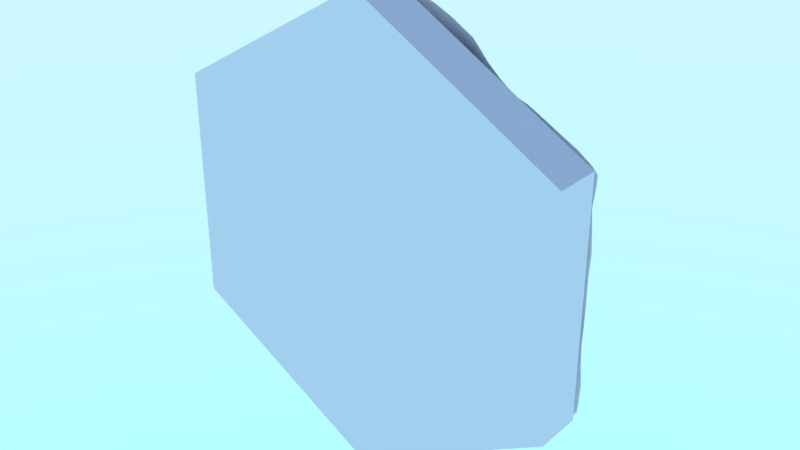 # Source: basic_wool.blend  (saved by Blender 2.78.0; exported with 4.5.12 LTS)
import bpy
from mathutils import Matrix  # noqa: F401  (used for matrix-valued properties, if any)

bpy.ops.wm.read_factory_settings(use_empty=True)
scene = bpy.context.scene
scene.name = 'Scene'

# ---- collections
col_collection_1 = bpy.data.collections.new('Collection 1'); scene.collection.children.link(col_collection_1)

# ---- materials (node trees are filled in below, after node groups)
mat_wool = bpy.data.materials.new('wool')
mat_wool.alpha_threshold = 0.0
mat_wool.roughness = 0.5

# ---- material node trees
mat_wool.use_nodes = True; mat_wool.node_tree.nodes.clear()
_N = mat_wool.node_tree.nodes; _L = mat_wool.node_tree.links
n0 = _N.new('ShaderNodeOutputMaterial'); n0.name = 'Material Output'; n0.location = (300, 300)
n1 = _N.new('ShaderNodeBsdfDiffuse'); n1.name = 'Diffuse BSDF'; n1.location = (10, 300)
_L.new(n1.outputs[0], n0.inputs[0])
n0.is_active_output = True

# ---- world
world_world = bpy.data.worlds.new('World'); scene.world = world_world
world_world.use_nodes = True; world_world.node_tree.nodes.clear()
_N = world_world.node_tree.nodes; _L = world_world.node_tree.links
n0 = _N.new('ShaderNodeOutputWorld'); n0.name = 'World Output'; n0.location = (300, 300)
n1 = _N.new('ShaderNodeTexSky'); n1.name = 'Sky Texture'; n1.location = (-190, 300)
n1.sky_type = 'HOSEK_WILKIE'
n1.sun_elevation = 1.571
n2 = _N.new('ShaderNodeBackground'); n2.name = 'Background'; n2.location = (110, 300)
n2.inputs[1].default_value = 5.0
_L.new(n2.outputs[0], n0.inputs[0])
_L.new(n1.outputs[0], n2.inputs[0])
n0.is_active_output = True
world_world.color = (0.05088, 0.05088, 0.05088)
world_world.use_sun_shadow = False
world_world.sun_shadow_jitter_overblur = 0.0
world_world.cycles.sampling_method = 'NONE'
world_world.cycles.sample_map_resolution = 256

# ---- meshes
me_cylinder = bpy.data.meshes.new('Cylinder')
me_cylinder.from_pydata([(-0.07939, 0.06633, -0.4306), (0.000343, 0.06905, -0.4619), (0.07872, 0.06439, -0.4315), (0.1316, 0.0682, -0.4162), (-0.3936, 0.05828, 0.1807), (-0.3943, 0.06514, 0.08994), (-0.3936, 0.05939, -8.363e-05), (-0.3936, 0.06399, -0.09077), (-0.3936, 0.06373, -0.1815), (-0.3936, 0.0654, -0.2498), (-0.323, 0.0753, 0.1635), (-0.3202, 0.07172, 0.07356), (-0.3202, 0.07087, -0.009491), (-0.315, 0.05783, -0.09182), (-0.3152, 0.06632, -0.1816), (-0.3149, 0.05787, -0.2769), (-0.254, 0.09253, 0.2403), (-0.2649, 0.1107, 0.1236), (-0.2646, 0.1103, 0.03257), (-0.2531, 0.09476, -0.03432), (-0.2378, 0.07446, -0.09795), (-0.2331, 0.0646, -0.1813), (-0.236, 0.07003, -0.2722), (-0.2351, 0.06408, -0.3397), (-0.1873, 0.117, 0.219), (-0.2016, 0.1429, 0.08585), (-0.2043, 0.1513, -0.004552), (-0.1888, 0.1442, -0.0593), (-0.1676, 0.1318, -0.1068), (-0.1506, 0.1125, -0.181), (-0.1631, 0.1225, -0.2733), (-0.1576, 0.09002, -0.3676), (-0.08731, 0.07929, 0.3468), (-0.1074, 0.1172, 0.2155), (-0.1226, 0.1707, 0.0975), (-0.1195, 0.1909, 0.008203), (-0.1015, 0.1802, -0.04787), (-0.08332, 0.1604, -0.09866), (-0.07903, 0.1465, -0.1799), (-0.078, 0.1381, -0.2735), (-0.07926, 0.09315, -0.3621), (-0.00495, 0.077, 0.3564), (-0.01319, 0.1167, 0.2372), (-0.02042, 0.1701, 0.1356), (-0.01586, 0.1906, 0.05358), (-0.00648, 0.177, -0.02218), (-0.002646, 0.1392, -0.09404), (0.00877, 0.1245, -0.1834), (-0.0017, 0.09212, -0.2706), (2.643e-05, 0.06576, -0.363), (0.07701, 0.09692, 0.363), (0.07694, 0.1385, 0.2646), (0.07467, 0.1651, 0.1722), (0.07661, 0.1471, 0.07932), (0.07146, 0.1174, -0.002763), (0.08331, 0.09919, -0.09544), (0.07947, 0.07178, -0.1818), (0.07961, 0.06884, -0.2729), (0.07851, 0.05606, -0.3628), (0.1548, 0.0861, 0.3635), (0.1585, 0.1185, 0.2724), (0.1497, 0.1118, 0.1823), (0.157, 0.09378, 0.09088), (0.1613, 0.07786, -0.001499), (0.1572, 0.06471, -0.09054), (0.1572, 0.05772, -0.1814), (0.1574, 0.0583, -0.2722), (0.1577, 0.06201, -0.3677), (0.2353, 0.06866, 0.2722), (0.2359, 0.06986, 0.1815), (0.2373, 0.06987, 0.08986), (0.2357, 0.05363, 0.000279), (0.2363, 0.06509, -0.0908), (0.2361, 0.05646, -0.1815), (0.2361, 0.06248, -0.2723), (0.2361, 0.06305, -0.3406), (0.3151, 0.0608, 0.2769), (0.315, 0.06387, 0.1815), (0.3149, 0.06247, 0.09073), (0.3149, 0.06281, -3.39e-06), (0.3149, 0.0724, -0.09075), (0.3149, 0.05431, -0.1815), (0.3151, 0.06543, -0.2769), (0.289, 0.06555, -0.3254), (0.3936, 0.05029, 0.1815), (0.3936, 0.06096, 0.09075), (0.3936, 0.06002, -1.378e-08), (0.3936, 0.0623, -0.09075), (0.3936, 0.0586, -0.1815), (0.3936, 0.05624, -0.2498), (-0.000244, 0.0675, 0.462), (0.1333, 0.08103, 0.4207), (-0.3187, 0.0651, 0.2687), (0.2324, 0.05713, 0.3373), (0.2884, 0.05494, 0.325), (-0.07936, 0.05483, 0.4296), (-0.1293, 0.06622, -0.41), (0.3936, 0.05699, 0.2498), (-0.2904, 0.05452, 0.3195), (-0.2889, 0.0604, -0.3254), (-0.3934, 0.05589, 0.2495), (-0.133, 0.05872, 0.4138), (0.07509, 0.08466, 0.4368), (-0.2394, 0.06225, 0.3275), (-0.1652, 0.06954, 0.3503), (-0.4329, 0.05861, -0.1815), (-0.4329, 0.06378, -0.09075), (-0.4329, 0.061, 8.49e-09), (-0.4331, 0.06548, 0.09072), (-0.4329, 0.05903, 0.1815), (-0.433, 0.06384, 0.2385), (0.4329, 0.05298, 0.1815), (0.4329, 0.06456, 0.09075), (0.4329, 0.061, -1.382e-08), (0.4329, 0.058, -0.09075), (0.4329, 0.06849, -0.1815), (0.4329, 0.06279, -0.2385), (-0.357, 0.06602, 0.1761), (-0.3572, 0.06639, 0.08529), (-0.3556, 0.0643, -0.002475), (-0.3544, 0.06223, -0.09117), (-0.3542, 0.06409, -0.1815), (-0.3543, 0.06246, -0.2623), (-0.2853, 0.07784, 0.2547), (-0.2893, 0.08714, 0.1442), (-0.2871, 0.08636, 0.05624), (-0.2829, 0.0762, -0.01798), (-0.2766, 0.0646, -0.09435), (-0.2746, 0.05934, -0.1814), (-0.2741, 0.05629, -0.2732), (-0.2687, 0.06073, -0.3309), (-0.2203, 0.102, 0.2246), (-0.2353, 0.1292, 0.1026), (-0.236, 0.1308, 0.01129), (-0.235, 0.1256, -0.06069), (-0.1996, 0.09492, -0.1014), (-0.196, 0.08611, -0.1816), (-0.2025, 0.09249, -0.2728), (-0.2, 0.07999, -0.3559), (-0.1275, 0.08111, 0.3475), (-0.1496, 0.1239, 0.217), (-0.166, 0.1586, 0.08296), (-0.1686, 0.174, -0.009372), (-0.1499, 0.1705, -0.06029), (-0.1279, 0.1622, -0.1065), (-0.1133, 0.1398, -0.1807), (-0.1198, 0.1459, -0.2743), (-0.118, 0.1024, -0.3612), (-0.04613, 0.07356, 0.3488), (-0.05993, 0.1072, 0.2155), (-0.06945, 0.1675, 0.1096), (-0.0665, 0.1995, 0.03327), (-0.05336, 0.1835, -0.03501), (-0.04308, 0.1563, -0.09751), (-0.04056, 0.1446, -0.1811), (-0.0352, 0.1208, -0.2769), (-0.03878, 0.07607, -0.3636), (0.03331, 0.08713, 0.3654), (0.0323, 0.1287, 0.2579), (0.02854, 0.1734, 0.1602), (0.03463, 0.1753, 0.06738), (0.04002, 0.1596, -0.01225), (0.04115, 0.1199, -0.09464), (0.04361, 0.09112, -0.1826), (0.03605, 0.06955, -0.2695), (0.03871, 0.05722, -0.3623), (0.1176, 0.1007, 0.3583), (0.1148, 0.1366, 0.268), (0.1179, 0.1492, 0.179), (0.1099, 0.1128, 0.0941), (0.1166, 0.08704, -0.0009946), (0.1177, 0.07467, -0.09059), (0.1187, 0.06597, -0.1817), (0.1179, 0.06029, -0.2721), (0.1181, 0.06165, -0.3642), (0.1974, 0.08741, 0.2723), (0.1935, 0.08353, 0.1818), (0.1981, 0.07737, 0.08962), (0.1984, 0.07053, -0.0007155), (0.1968, 0.06232, -0.09076), (0.1968, 0.0561, -0.1814), (0.1968, 0.06219, -0.2723), (0.1969, 0.06423, -0.3531), (0.2753, 0.06229, 0.2734), (0.2768, 0.0698, 0.1814), (0.2763, 0.06934, 0.09027), (0.2754, 0.05167, 0.000105), (0.2755, 0.06423, -0.09075), (0.2755, 0.05376, -0.1815), (0.2756, 0.05717, -0.2734), (0.269, 0.06435, -0.3311), (0.3542, 0.06211, 0.1815), (0.3542, 0.05823, 0.09075), (0.3542, 0.06406, -1.396e-08), (0.3542, 0.06681, -0.09075), (0.3542, 0.05362, -0.1815), (0.3543, 0.05799, -0.2623), (-0.3939, 0.06315, 0.221), (-0.3937, 0.05853, 0.1351), (-0.3938, 0.06234, 0.04502), (-0.3935, 0.0574, -0.04536), (-0.3936, 0.0617, -0.1361), (-0.3936, 0.06763, -0.2213), (-0.3233, 0.07593, 0.2152), (-0.3201, 0.07186, 0.1165), (-0.3183, 0.06757, 0.03287), (-0.3167, 0.0639, -0.04939), (-0.3151, 0.06142, -0.1365), (-0.3151, 0.06391, -0.228), (-0.243, 0.06997, 0.2884), (-0.2591, 0.101, 0.1787), (-0.2644, 0.1119, 0.07399), (-0.2591, 0.1025, -0.002445), (-0.2481, 0.08816, -0.06695), (-0.2337, 0.06629, -0.137), (-0.2356, 0.06933, -0.2269), (-0.2361, 0.06944, -0.312), (-0.1755, 0.09503, 0.2859), (-0.1966, 0.131, 0.1494), (-0.2023, 0.1499, 0.03523), (-0.2019, 0.1481, -0.03898), (-0.1777, 0.142, -0.08085), (-0.1532, 0.116, -0.1375), (-0.157, 0.1173, -0.2269), (-0.1632, 0.1166, -0.3227), (-0.08148, 0.05886, 0.3949), (-0.09633, 0.09217, 0.2808), (-0.1157, 0.1386, 0.1466), (-0.1265, 0.1971, 0.05243), (-0.1119, 0.1821, -0.02334), (-0.09013, 0.1741, -0.07047), (-0.07995, 0.1456, -0.1352), (-0.07922, 0.1479, -0.2256), (-0.08065, 0.1138, -0.3148), (-0.07897, 0.07529, -0.4023), (-0.00148, 0.06868, 0.4093), (-0.0107, 0.09577, 0.3036), (-0.019, 0.1494, 0.1847), (-0.01995, 0.186, 0.09502), (-0.01156, 0.1852, 0.01416), (-0.005949, 0.1574, -0.05376), (0.006947, 0.1296, -0.1407), (0.004376, 0.1154, -0.229), (-0.005076, 0.06604, -0.3115), (0.0004024, 0.06533, -0.4108), (0.07531, 0.08507, 0.4091), (0.07708, 0.1193, 0.3142), (0.07511, 0.1571, 0.2194), (0.07776, 0.1657, 0.1232), (0.07615, 0.1293, 0.03764), (0.07783, 0.1128, -0.04668), (0.08336, 0.08338, -0.14), (0.07939, 0.07074, -0.2271), (0.07832, 0.05912, -0.3172), (0.07868, 0.05779, -0.4028), (0.1431, 0.08215, 0.4038), (0.1537, 0.1069, 0.3162), (0.1532, 0.1144, 0.2268), (0.1435, 0.1005, 0.1426), (0.1631, 0.08484, 0.04064), (0.1598, 0.0746, -0.04622), (0.1575, 0.06277, -0.1362), (0.1576, 0.06538, -0.2269), (0.1575, 0.06352, -0.3188), (0.1415, 0.06417, -0.4002), (0.2328, 0.06219, 0.3107), (0.2369, 0.07178, 0.2269), (0.2372, 0.0717, 0.1358), (0.236, 0.06103, 0.04554), (0.236, 0.05743, -0.04535), (0.2362, 0.06307, -0.1361), (0.2361, 0.06042, -0.2269), (0.2361, 0.06499, -0.312), (0.2986, 0.05725, 0.3093), (0.3149, 0.0616, 0.228), (0.3149, 0.0621, 0.1361), (0.3149, 0.05984, 0.04538), (0.3149, 0.06283, -0.04538), (0.3149, 0.05769, -0.1361), (0.3149, 0.05636, -0.228), (0.2989, 0.06357, -0.3094), (0.3936, 0.05263, 0.2213), (0.3936, 0.05684, 0.1361), (0.3936, 0.05332, 0.04538), (0.3936, 0.06078, -0.04538), (0.3936, 0.06053, -0.1361), (0.3936, 0.05552, -0.2213), (-0.1357, 0.06557, -0.4151), (-0.02056, 0.05836, -0.4881), (-0.07969, 0.06349, -0.4539), (-0.1795, 0.07031, -0.3998), (-0.2356, 0.06175, -0.363), (-0.2957, 0.06205, -0.3293), (-0.3936, 0.06593, -0.2728), (-0.3351, 0.05632, -0.3066), (0.2957, 0.06565, -0.3293), (0.3351, 0.06886, -0.3066), (0.3936, 0.05831, -0.2728), (0.3936, 0.06023, 0.2728), (0.3351, 0.05753, 0.3066), (0.2955, 0.05549, 0.3292), (0.1384, 0.06989, -0.4201), (0.07872, 0.06666, -0.4546), (0.02044, 0.06794, -0.4882), (0.2361, 0.05876, -0.3637), (0.1777, 0.0632, -0.3974), (0.2342, 0.05792, 0.3613), (0.18, 0.07113, 0.4006), (0.1407, 0.07852, 0.4245), (0.07579, 0.08124, 0.4565), (0.02019, 0.06647, 0.4884), (-0.07936, 0.05268, 0.4541), (-0.02047, 0.06017, 0.4882), (-0.18, 0.06032, 0.394), (-0.1398, 0.05678, 0.4178), (-0.2387, 0.0657, 0.3623), (-0.3362, 0.05549, 0.304), (-0.3934, 0.05554, 0.2725), (-0.298, 0.05607, 0.3258), (0.2671, 0.05302, 0.3297), (-0.3016, 0.06035, 0.303), (-0.355, 0.06004, 0.2599), (-0.1119, 0.06395, -0.4159), (-0.1126, 0.05728, 0.4197), (0.1934, 0.07059, 0.3499), (-4.358e-08, 0.061, 0.4991), (-0.1449, 0.06695, 0.3957), (0.1116, 0.06677, -0.422), (-0.4329, 0.05782, -0.2385), (0.1114, 0.08387, 0.4273), (-0.2988, 0.06048, -0.3094), (-0.2036, 0.06992, 0.3374), (-1.855e-08, 0.061, -0.4991), (0.03948, 0.07272, -0.4448), (0.03784, 0.07246, 0.4463), (0.4329, 0.06233, 0.2385), (0.3543, 0.05486, 0.2623), (-0.2695, 0.05391, 0.3218), (-0.03925, 0.06367, -0.4448), (-0.139, 0.07328, -0.3945), (-0.03958, 0.06317, 0.4445), (-0.4329, 0.05371, -0.2184), (-0.4329, 0.05903, -0.1361), (-0.4329, 0.05553, -0.04537), (-0.433, 0.06773, 0.04533), (-0.433, 0.06337, 0.1361), (-0.433, 0.06386, 0.2185), (0.4329, 0.06098, 0.2184), (0.4329, 0.05944, 0.1361), (0.4329, 0.06055, 0.04538), (0.4329, 0.06046, -0.04538), (0.4329, 0.06114, -0.1361), (0.4329, 0.06576, -0.2184), (-0.3564, 0.06514, 0.2207), (-0.3567, 0.06496, 0.13), (-0.3557, 0.06303, 0.04161), (-0.3549, 0.06396, -0.04659), (-0.3543, 0.0644, -0.1363), (-0.3542, 0.06655, -0.2244), (-0.2753, 0.06459, 0.2974), (-0.29, 0.08614, 0.1984), (-0.2909, 0.0906, 0.09703), (-0.2872, 0.08356, 0.01757), (-0.2773, 0.06643, -0.05314), (-0.2748, 0.05958, -0.1366), (-0.2748, 0.05992, -0.2272), (-0.2707, 0.05945, -0.3096), (-0.2103, 0.08292, 0.2844), (-0.2311, 0.1212, 0.1632), (-0.2299, 0.1274, 0.05179), (-0.2366, 0.1272, -0.02635), (-0.2173, 0.1128, -0.07943), (-0.1866, 0.07874, -0.1351), (-0.2063, 0.09613, -0.227), (-0.2014, 0.08918, -0.3171), (-0.1173, 0.06623, 0.3946), (-0.1374, 0.1022, 0.2843), (-0.1587, 0.1368, 0.143), (-0.1688, 0.1722, 0.03203), (-0.1609, 0.1676, -0.03952), (-0.1346, 0.1672, -0.07673), (-0.1203, 0.1497, -0.1395), (-0.1145, 0.1391, -0.2257), (-0.1183, 0.1309, -0.3188), (-0.1141, 0.07516, -0.3928), (-0.04127, 0.0625, 0.4016), (-0.0538, 0.09329, 0.2908), (-0.06793, 0.1404, 0.1592), (-0.06958, 0.1898, 0.07224), (-0.06096, 0.1924, -0.003898), (-0.04712, 0.1684, -0.06274), (-0.04237, 0.1457, -0.1369), (-0.03717, 0.1413, -0.2285), (-0.04517, 0.0845, -0.3109), (-0.03737, 0.07254, -0.4084), (0.03642, 0.07628, 0.4092), (0.03245, 0.1028, 0.313), (0.02695, 0.1656, 0.2159), (0.03026, 0.178, 0.1126), (0.03818, 0.1676, 0.02653), (0.03812, 0.143, -0.05019), (0.04583, 0.1009, -0.1408), (0.04103, 0.0858, -0.2275), (0.03512, 0.05246, -0.3127), (0.03946, 0.06369, -0.4062), (0.1141, 0.08411, 0.4017), (0.1168, 0.1264, 0.3134), (0.1176, 0.1471, 0.2252), (0.1173, 0.1415, 0.1331), (0.1178, 0.09673, 0.04279), (0.1176, 0.08397, -0.04568), (0.1191, 0.0693, -0.1371), (0.1185, 0.06532, -0.227), (0.1178, 0.05368, -0.3176), (0.1141, 0.06289, -0.4007), (0.1924, 0.07902, 0.3133), (0.1995, 0.08947, 0.2269), (0.1947, 0.08147, 0.1369), (0.1998, 0.07472, 0.04266), (0.1967, 0.06242, -0.04536), (0.1967, 0.05777, -0.136), (0.1968, 0.05912, -0.2269), (0.1968, 0.06724, -0.3151), (0.2707, 0.05938, 0.3096), (0.2762, 0.06655, 0.2272), (0.2774, 0.0743, 0.1356), (0.2753, 0.05666, 0.04558), (0.2755, 0.05466, -0.04538), (0.2755, 0.05537, -0.1361), (0.2755, 0.05693, -0.2272), (0.2715, 0.06501, -0.31), (0.3542, 0.0524, 0.2244), (0.3542, 0.0553, 0.1361), (0.3542, 0.05865, 0.04538), (0.3542, 0.05984, -0.04538), (0.3542, 0.05805, -0.1361), (0.3542, 0.05183, -0.2244), (-0.1569, 0.0675, -0.4059), (-0.1137, 0.0638, -0.4316), (-0.005867, 0.06019, -0.4964), (-0.04585, 0.05325, -0.4736), (-0.2043, 0.06954, -0.3863), (-0.2707, 0.06141, -0.3437), (-0.3156, 0.06299, -0.3178), (-0.3593, 0.05819, -0.2926), (-0.4231, 0.06228, -0.2528), (0.3593, 0.06273, -0.2926), (0.3156, 0.06591, -0.3178), (0.2707, 0.06691, -0.3437), (0.4231, 0.05869, -0.2528), (0.3593, 0.05834, 0.2926), (0.4231, 0.05918, 0.2528), (0.3156, 0.05682, 0.3178), (0.2688, 0.05149, 0.3418), (0.1584, 0.06649, -0.4086), (0.1133, 0.06833, -0.4346), (0.04447, 0.07104, -0.4743), (0.005866, 0.06343, -0.4964), (0.2019, 0.0626, -0.3835), (0.2016, 0.0651, 0.3832), (0.1616, 0.07586, 0.4146), (0.1128, 0.08242, 0.438), (0.04356, 0.06903, 0.4748), (0.005872, 0.06357, 0.4964), (-0.005876, 0.05975, 0.4964), (-0.1143, 0.05788, 0.4338), (-0.04458, 0.06389, 0.4743), (-0.2042, 0.06267, 0.3806), (-0.1607, 0.06379, 0.4077), (-0.3186, 0.0572, 0.3143), (-0.2708, 0.05254, 0.3385), (-0.3595, 0.05832, 0.2919), (-0.4231, 0.0603, 0.2528), (0.0, -0.05, -0.5), (0.0, 0.05, -0.5), (0.433, -0.05, -0.25), (0.433, 0.05, -0.25), (0.433, -0.05, 0.25), (0.433, 0.05, 0.25), (-4.371e-08, -0.05, 0.5), (-4.371e-08, 0.05, 0.5), (-0.433, -0.05, 0.25), (-0.433, 0.05, 0.25), (-0.433, -0.05, -0.25), (-0.433, 0.05, -0.25)], [], [(0, 322, 384, 234), (0, 234, 394, 338), (0, 338, 440, 289), (0, 289, 438, 322), (1, 338, 394, 244), (1, 244, 404, 333), (1, 333, 456, 303), (1, 303, 457, 332), (1, 332, 439, 288), (1, 288, 440, 338), (2, 333, 404, 254), (2, 254, 414, 327), (2, 327, 455, 302), (2, 302, 456, 333), (3, 327, 414, 264), (3, 264, 454, 301), (3, 301, 455, 327), (4, 109, 346, 197), (4, 197, 353, 117), (4, 117, 354, 198), (4, 198, 345, 109), (5, 108, 345, 198), (5, 198, 354, 118), (5, 118, 355, 199), (5, 199, 344, 108), (6, 107, 344, 199), (6, 199, 355, 119), (6, 119, 356, 200), (6, 200, 343, 107), (7, 106, 343, 200), (7, 200, 356, 120), (7, 120, 357, 201), (7, 201, 342, 106), (8, 105, 342, 201), (8, 201, 357, 121), (8, 121, 358, 202), (8, 202, 341, 105), (9, 328, 341, 202), (9, 202, 358, 122), (9, 122, 444, 293), (9, 293, 445, 328), (10, 117, 353, 203), (10, 203, 360, 124), (10, 124, 361, 204), (10, 204, 354, 117), (11, 118, 354, 204), (11, 204, 361, 125), (11, 125, 362, 205), (11, 205, 355, 118), (12, 119, 355, 205), (12, 205, 362, 126), (12, 126, 363, 206), (12, 206, 356, 119), (13, 120, 356, 206), (13, 206, 363, 127), (13, 127, 364, 207), (13, 207, 357, 120), (14, 121, 357, 207), (14, 207, 364, 128), (14, 128, 365, 208), (14, 208, 358, 121), (15, 122, 358, 208), (15, 208, 365, 129), (15, 129, 366, 330), (15, 330, 443, 294), (15, 294, 444, 122), (16, 123, 359, 209), (16, 209, 367, 131), (16, 131, 368, 210), (16, 210, 360, 123), (17, 124, 360, 210), (17, 210, 368, 132), (17, 132, 369, 211), (17, 211, 361, 124), (18, 125, 361, 211), (18, 211, 369, 133), (18, 133, 370, 212), (18, 212, 362, 125), (19, 126, 362, 212), (19, 212, 370, 134), (19, 134, 371, 213), (19, 213, 363, 126), (20, 127, 363, 213), (20, 213, 371, 135), (20, 135, 372, 214), (20, 214, 364, 127), (21, 128, 364, 214), (21, 214, 372, 136), (21, 136, 373, 215), (21, 215, 365, 128), (22, 129, 365, 215), (22, 215, 373, 137), (22, 137, 374, 216), (22, 216, 366, 129), (23, 130, 366, 216), (23, 216, 374, 138), (23, 138, 441, 291), (23, 291, 442, 130), (24, 131, 367, 217), (24, 217, 376, 140), (24, 140, 377, 218), (24, 218, 368, 131), (25, 132, 368, 218), (25, 218, 377, 141), (25, 141, 378, 219), (25, 219, 369, 132), (26, 133, 369, 219), (26, 219, 378, 142), (26, 142, 379, 220), (26, 220, 370, 133), (27, 134, 370, 220), (27, 220, 379, 143), (27, 143, 380, 221), (27, 221, 371, 134), (28, 135, 371, 221), (28, 221, 380, 144), (28, 144, 381, 222), (28, 222, 372, 135), (29, 136, 372, 222), (29, 222, 381, 145), (29, 145, 382, 223), (29, 223, 373, 136), (30, 137, 373, 223), (30, 223, 382, 146), (30, 146, 383, 224), (30, 224, 374, 137), (31, 138, 374, 224), (31, 224, 383, 147), (31, 147, 384, 339), (31, 339, 437, 290), (31, 290, 441, 138), (32, 139, 375, 225), (32, 225, 385, 148), (32, 148, 386, 226), (32, 226, 376, 139), (33, 140, 376, 226), (33, 226, 386, 149), (33, 149, 387, 227), (33, 227, 377, 140), (34, 141, 377, 227), (34, 227, 387, 150), (34, 150, 388, 228), (34, 228, 378, 141), (35, 142, 378, 228), (35, 228, 388, 151), (35, 151, 389, 229), (35, 229, 379, 142), (36, 143, 379, 229), (36, 229, 389, 152), (36, 152, 390, 230), (36, 230, 380, 143), (37, 144, 380, 230), (37, 230, 390, 153), (37, 153, 391, 231), (37, 231, 381, 144), (38, 145, 381, 231), (38, 231, 391, 154), (38, 154, 392, 232), (38, 232, 382, 145), (39, 146, 382, 232), (39, 232, 392, 155), (39, 155, 393, 233), (39, 233, 383, 146), (40, 147, 383, 233), (40, 233, 393, 156), (40, 156, 394, 234), (40, 234, 384, 147), (41, 148, 385, 235), (41, 235, 395, 157), (41, 157, 396, 236), (41, 236, 386, 148), (42, 149, 386, 236), (42, 236, 396, 158), (42, 158, 397, 237), (42, 237, 387, 149), (43, 150, 387, 237), (43, 237, 397, 159), (43, 159, 398, 238), (43, 238, 388, 150), (44, 151, 388, 238), (44, 238, 398, 160), (44, 160, 399, 239), (44, 239, 389, 151), (45, 152, 389, 239), (45, 239, 399, 161), (45, 161, 400, 240), (45, 240, 390, 152), (46, 153, 390, 240), (46, 240, 400, 162), (46, 162, 401, 241), (46, 241, 391, 153), (47, 154, 391, 241), (47, 241, 401, 163), (47, 163, 402, 242), (47, 242, 392, 154), (48, 155, 392, 242), (48, 242, 402, 164), (48, 164, 403, 243), (48, 243, 393, 155), (49, 156, 393, 243), (49, 243, 403, 165), (49, 165, 404, 244), (49, 244, 394, 156), (50, 157, 395, 245), (50, 245, 405, 166), (50, 166, 406, 246), (50, 246, 396, 157), (51, 158, 396, 246), (51, 246, 406, 167), (51, 167, 407, 247), (51, 247, 397, 158), (52, 159, 397, 247), (52, 247, 407, 168), (52, 168, 408, 248), (52, 248, 398, 159), (53, 160, 398, 248), (53, 248, 408, 169), (53, 169, 409, 249), (53, 249, 399, 160), (54, 161, 399, 249), (54, 249, 409, 170), (54, 170, 410, 250), (54, 250, 400, 161), (55, 162, 400, 250), (55, 250, 410, 171), (55, 171, 411, 251), (55, 251, 401, 162), (56, 163, 401, 251), (56, 251, 411, 172), (56, 172, 412, 252), (56, 252, 402, 163), (57, 164, 402, 252), (57, 252, 412, 173), (57, 173, 413, 253), (57, 253, 403, 164), (58, 165, 403, 253), (58, 253, 413, 174), (58, 174, 414, 254), (58, 254, 404, 165), (59, 166, 405, 255), (59, 255, 460, 307), (59, 307, 459, 324), (59, 324, 415, 256), (59, 256, 406, 166), (60, 167, 406, 256), (60, 256, 415, 175), (60, 175, 416, 257), (60, 257, 407, 167), (61, 168, 407, 257), (61, 257, 416, 176), (61, 176, 417, 258), (61, 258, 408, 168), (62, 169, 408, 258), (62, 258, 417, 177), (62, 177, 418, 259), (62, 259, 409, 169), (63, 170, 409, 259), (63, 259, 418, 178), (63, 178, 419, 260), (63, 260, 410, 170), (64, 171, 410, 260), (64, 260, 419, 179), (64, 179, 420, 261), (64, 261, 411, 171), (65, 172, 411, 261), (65, 261, 420, 180), (65, 180, 421, 262), (65, 262, 412, 172), (66, 173, 412, 262), (66, 262, 421, 181), (66, 181, 422, 263), (66, 263, 413, 173), (67, 174, 413, 263), (67, 263, 422, 182), (67, 182, 458, 305), (67, 305, 454, 264), (67, 264, 414, 174), (68, 175, 415, 265), (68, 265, 423, 183), (68, 183, 424, 266), (68, 266, 416, 175), (69, 176, 416, 266), (69, 266, 424, 184), (69, 184, 425, 267), (69, 267, 417, 176), (70, 177, 417, 267), (70, 267, 425, 185), (70, 185, 426, 268), (70, 268, 418, 177), (71, 178, 418, 268), (71, 268, 426, 186), (71, 186, 427, 269), (71, 269, 419, 178), (72, 179, 419, 269), (72, 269, 427, 187), (72, 187, 428, 270), (72, 270, 420, 179), (73, 180, 420, 270), (73, 270, 428, 188), (73, 188, 429, 271), (73, 271, 421, 180), (74, 181, 421, 271), (74, 271, 429, 189), (74, 189, 430, 272), (74, 272, 422, 181), (75, 182, 422, 272), (75, 272, 430, 190), (75, 190, 448, 304), (75, 304, 458, 182), (76, 183, 423, 273), (76, 273, 452, 299), (76, 299, 450, 336), (76, 336, 431, 274), (76, 274, 424, 183), (77, 184, 424, 274), (77, 274, 431, 191), (77, 191, 432, 275), (77, 275, 425, 184), (78, 185, 425, 275), (78, 275, 432, 192), (78, 192, 433, 276), (78, 276, 426, 185), (79, 186, 426, 276), (79, 276, 433, 193), (79, 193, 434, 277), (79, 277, 427, 186), (80, 187, 427, 277), (80, 277, 434, 194), (80, 194, 435, 278), (80, 278, 428, 187), (81, 188, 428, 278), (81, 278, 435, 195), (81, 195, 436, 279), (81, 279, 429, 188), (82, 189, 429, 279), (82, 279, 436, 196), (82, 196, 446, 296), (82, 296, 447, 280), (82, 280, 430, 189), (83, 190, 430, 280), (83, 280, 447, 295), (83, 295, 448, 190), (84, 191, 431, 281), (84, 281, 347, 111), (84, 111, 348, 282), (84, 282, 432, 191), (85, 192, 432, 282), (85, 282, 348, 112), (85, 112, 349, 283), (85, 283, 433, 192), (86, 193, 433, 283), (86, 283, 349, 113), (86, 113, 350, 284), (86, 284, 434, 193), (87, 194, 434, 284), (87, 284, 350, 114), (87, 114, 351, 285), (87, 285, 435, 194), (88, 195, 435, 285), (88, 285, 351, 115), (88, 115, 352, 286), (88, 286, 436, 195), (89, 196, 436, 286), (89, 286, 352, 116), (89, 116, 449, 297), (89, 297, 446, 196), (90, 340, 466, 312), (90, 312, 464, 325), (90, 325, 463, 310), (90, 310, 462, 334), (90, 334, 395, 235), (90, 235, 385, 340), (91, 329, 461, 308), (91, 308, 460, 255), (91, 255, 405, 329), (92, 321, 471, 316), (92, 316, 469, 320), (92, 320, 359, 123), (92, 123, 360, 203), (92, 203, 353, 321), (93, 324, 459, 306), (93, 306, 453, 319), (93, 319, 423, 265), (93, 265, 415, 324), (94, 319, 453, 300), (94, 300, 452, 273), (94, 273, 423, 319), (95, 323, 465, 311), (95, 311, 466, 340), (95, 340, 385, 225), (95, 225, 375, 323), (96, 322, 438, 287), (96, 287, 437, 339), (96, 339, 384, 322), (97, 336, 450, 298), (97, 298, 451, 335), (97, 335, 347, 281), (97, 281, 431, 336), (98, 320, 469, 318), (98, 318, 470, 337), (98, 337, 359, 320), (99, 130, 442, 292), (99, 292, 443, 330), (99, 330, 366, 130), (100, 110, 472, 317), (100, 317, 471, 321), (100, 321, 353, 197), (100, 197, 346, 110), (101, 326, 468, 314), (101, 314, 465, 323), (101, 323, 375, 326), (102, 334, 462, 309), (102, 309, 461, 329), (102, 329, 405, 245), (102, 245, 395, 334), (103, 337, 470, 315), (103, 315, 467, 331), (103, 331, 367, 209), (103, 209, 359, 337), (104, 331, 467, 313), (104, 313, 468, 326), (104, 326, 375, 139), (104, 139, 376, 217), (104, 217, 367, 331), (473, 474, 476, 475), (475, 476, 478, 477), (477, 478, 480, 479), (479, 480, 482, 481), (476, 474, 484, 482, 480, 478), (483, 484, 474, 473), (481, 482, 484, 483), (473, 475, 477, 479, 481, 483)])
me_cylinder.polygons.foreach_set('use_smooth', [1, 1, 1, 1, 1, 1, 1, 1, 1, 1, 1, 1, 1, 1, 1, 1, 1, 1, 1, 1, 1, 1, 1, 1, 1, 1, 1, 1, 1, 1, 1, 1, 1, 1, 1, 1, 1, 1, 1, 1, 1, 1, 1, 1, 1, 1, 1, 1, 1, 1, 1, 1, 1, 1, 1, 1, 1, 1, 1, 1, 1, 1, 1, 1, 1, 1, 1, 1, 1, 1, 1, 1, 1, 1, 1, 1, 1, 1, 1, 1, 1, 1, 1, 1, 1, 1, 1, 1, 1, 1, 1, 1, 1, 1, 1, 1, 1, 1, 1, 1, 1, 1, 1, 1, 1, 1, 1, 1, 1, 1, 1, 1, 1, 1, 1, 1, 1, 1, 1, 1, 1, 1, 1, 1, 1, 1, 1, 1, 1, 1, 1, 1, 1, 1, 1, 1, 1, 1, 1, 1, 1, 1, 1, 1, 1, 1, 1, 1, 1, 1, 1, 1, 1, 1, 1, 1, 1, 1, 1, 1, 1, 1, 1, 1, 1, 1, 1, 1, 1, 1, 1, 1, 1, 1, 1, 1, 1, 1, 1, 1, 1, 1, 1, 1, 1, 1, 1, 1, 1, 1, 1, 1, 1, 1, 1, 1, 1, 1, 1, 1, 1, 1, 1, 1, 1, 1, 1, 1, 1, 1, 1, 1, 1, 1, 1, 1, 1, 1, 1, 1, 1, 1, 1, 1, 1, 1, 1, 1, 1, 1, 1, 1, 1, 1, 1, 1, 1, 1, 1, 1, 1, 1, 1, 1, 1, 1, 1, 1, 1, 1, 1, 1, 1, 1, 1, 1, 1, 1, 1, 1, 1, 1, 1, 1, 1, 1, 1, 1, 1, 1, 1, 1, 1, 1, 1, 1, 1, 1, 1, 1, 1, 1, 1, 1, 1, 1, 1, 1, 1, 1, 1, 1, 1, 1, 1, 1, 1, 1, 1, 1, 1, 1, 1, 1, 1, 1, 1, 1, 1, 1, 1, 1, 1, 1, 1, 1, 1, 1, 1, 1, 1, 1, 1, 1, 1, 1, 1, 1, 1, 1, 1, 1, 1, 1, 1, 1, 1, 1, 1, 1, 1, 1, 1, 1, 1, 1, 1, 1, 1, 1, 1, 1, 1, 1, 1, 1, 1, 1, 1, 1, 1, 1, 1, 1, 1, 1, 1, 1, 1, 1, 1, 1, 1, 1, 1, 1, 1, 1, 1, 1, 1, 1, 1, 1, 1, 1, 1, 1, 1, 1, 1, 1, 1, 1, 1, 1, 1, 1, 1, 1, 1, 1, 1, 1, 1, 1, 1, 1, 1, 1, 1, 1, 1, 1, 1, 1, 1, 1, 1, 1, 1, 1, 1, 1, 0, 0, 0, 0, 0, 0, 0, 0])
me_cylinder.polygons.foreach_set('material_index', [0, 0, 0, 0, 0, 0, 0, 0, 0, 0, 0, 0, 0, 0, 0, 0, 0, 0, 0, 0, 0, 0, 0, 0, 0, 0, 0, 0, 0, 0, 0, 0, 0, 0, 0, 0, 0, 0, 0, 0, 0, 0, 0, 0, 0, 0, 0, 0, 0, 0, 0, 0, 0, 0, 0, 0, 0, 0, 0, 0, 0, 0, 0, 0, 0, 0, 0, 0, 0, 0, 0, 0, 0, 0, 0, 0, 0, 0, 0, 0, 0, 0, 0, 0, 0, 0, 0, 0, 0, 0, 0, 0, 0, 0, 0, 0, 0, 0, 0, 0, 0, 0, 0, 0, 0, 0, 0, 0, 0, 0, 0, 0, 0, 0, 0, 0, 0, 0, 0, 0, 0, 0, 0, 0, 0, 0, 0, 0, 0, 0, 0, 0, 0, 0, 0, 0, 0, 0, 0, 0, 0, 0, 0, 0, 0, 0, 0, 0, 0, 0, 0, 0, 0, 0, 0, 0, 0, 0, 0, 0, 0, 0, 0, 0, 0, 0, 0, 0, 0, 0, 0, 0, 0, 0, 0, 0, 0, 0, 0, 0, 0, 0, 0, 0, 0, 0, 0, 0, 0, 0, 0, 0, 0, 0, 0, 0, 0, 0, 0, 0, 0, 0, 0, 0, 0, 0, 0, 0, 0, 0, 0, 0, 0, 0, 0, 0, 0, 0, 0, 0, 0, 0, 0, 0, 0, 0, 0, 0, 0, 0, 0, 0, 0, 0, 0, 0, 0, 0, 0, 0, 0, 0, 0, 0, 0, 0, 0, 0, 0, 0, 0, 0, 0, 0, 0, 0, 0, 0, 0, 0, 0, 0, 0, 0, 0, 0, 0, 0, 0, 0, 0, 0, 0, 0, 0, 0, 0, 0, 0, 0, 0, 0, 0, 0, 0, 0, 0, 0, 0, 0, 0, 0, 0, 0, 0, 0, 0, 0, 0, 0, 0, 0, 0, 0, 0, 0, 0, 0, 0, 0, 0, 0, 0, 0, 0, 0, 0, 0, 0, 0, 0, 0, 0, 0, 0, 0, 0, 0, 0, 0, 0, 0, 0, 0, 0, 0, 0, 0, 0, 0, 0, 0, 0, 0, 0, 0, 0, 0, 0, 0, 0, 0, 0, 0, 0, 0, 0, 0, 0, 0, 0, 0, 0, 0, 0, 0, 0, 0, 0, 0, 0, 0, 0, 0, 0, 0, 0, 0, 0, 0, 0, 0, 0, 0, 0, 0, 0, 0, 0, 0, 0, 0, 0, 0, 0, 0, 0, 0, 0, 0, 0, 0, 0, 0, 0, 0, 0, 0, 0, 0, 0, 0, 0, 0, 0, 0, 0, 0, 0, 0, 0, 0, 0, 0, 0, 0, 0, 0, 0, 0, 0, 1])
_uv = me_cylinder.uv_layers.new(name='UVMap')
_uv.uv.foreach_set('vector', [0.8382, 0.3656, 0.8409, 0.4008, 0.8195, 0.4141, 0.8111, 0.3787, 0.8382, 0.3656, 0.8111, 0.3787, 0.7987, 0.338, 0.8333, 0.3226, 0.8382, 0.3656, 0.8333, 0.3226, 0.864, 0.3155, 0.8592, 0.3553, 0.8382, 0.3656, 0.8592, 0.3553, 0.8553, 0.3953, 0.8409, 0.4008, 0.8302, 0.2792, 0.8333, 0.3226, 0.7987, 0.338, 0.7847, 0.3021, 0.8302, 0.2792, 0.7847, 0.3021, 0.7634, 0.2693, 0.7981, 0.2523, 0.8302, 0.2792, 0.7981, 0.2523, 0.8216, 0.235, 0.8445, 0.25, 0.8302, 0.2792, 0.8445, 0.25, 0.8589, 0.2591, 0.8641, 0.2634, 0.8302, 0.2792, 0.8641, 0.2634, 0.8644, 0.2698, 0.864, 0.2864, 0.8302, 0.2792, 0.864, 0.2864, 0.864, 0.3155, 0.8333, 0.3226, 0.7685, 0.2236, 0.7981, 0.2523, 0.7634, 0.2693, 0.7426, 0.2364, 0.7685, 0.2236, 0.7426, 0.2364, 0.7258, 0.2056, 0.746, 0.1983, 0.7685, 0.2236, 0.746, 0.1983, 0.7565, 0.1913, 0.789, 0.2135, 0.7685, 0.2236, 0.789, 0.2135, 0.8216, 0.235, 0.7981, 0.2523, 0.7323, 0.1829, 0.746, 0.1983, 0.7258, 0.2056, 0.7134, 0.1816, 0.7323, 0.1829, 0.7134, 0.1816, 0.7135, 0.1628, 0.733, 0.175, 0.7323, 0.1829, 0.733, 0.175, 0.7565, 0.1913, 0.746, 0.1983, 0.4695, 0.9381, 0.4871, 0.9729, 0.4544, 0.9905, 0.4337, 0.9573, 0.4695, 0.9381, 0.4337, 0.9573, 0.4161, 0.9236, 0.4559, 0.903, 0.4695, 0.9381, 0.4559, 0.903, 0.4967, 0.8814, 0.5093, 0.9168, 0.4695, 0.9381, 0.5093, 0.9168, 0.5272, 0.9519, 0.4871, 0.9729, 0.5497, 0.8958, 0.5672, 0.9304, 0.5272, 0.9519, 0.5093, 0.9168, 0.5497, 0.8958, 0.5093, 0.9168, 0.4967, 0.8814, 0.5363, 0.8608, 0.5497, 0.8958, 0.5363, 0.8608, 0.5743, 0.8393, 0.5892, 0.8743, 0.5497, 0.8958, 0.5892, 0.8743, 0.6072, 0.9093, 0.5672, 0.9304, 0.6287, 0.8528, 0.6471, 0.8874, 0.6072, 0.9093, 0.5892, 0.8743, 0.6287, 0.8528, 0.5892, 0.8743, 0.5743, 0.8393, 0.6127, 0.8182, 0.6287, 0.8528, 0.6127, 0.8182, 0.651, 0.7967, 0.6683, 0.8315, 0.6287, 0.8528, 0.6683, 0.8315, 0.687, 0.8658, 0.6471, 0.8874, 0.7079, 0.8093, 0.7269, 0.8434, 0.687, 0.8658, 0.6683, 0.8315, 0.7079, 0.8093, 0.6683, 0.8315, 0.651, 0.7967, 0.6895, 0.7752, 0.7079, 0.8093, 0.6895, 0.7752, 0.7283, 0.7534, 0.7472, 0.7873, 0.7079, 0.8093, 0.7472, 0.7873, 0.7665, 0.8214, 0.7269, 0.8434, 0.7864, 0.7649, 0.8057, 0.7993, 0.7665, 0.8214, 0.7472, 0.7873, 0.7864, 0.7649, 0.7472, 0.7873, 0.7283, 0.7534, 0.7668, 0.7312, 0.7864, 0.7649, 0.7668, 0.7312, 0.8032, 0.7097, 0.8202, 0.7446, 0.7864, 0.7649, 0.8202, 0.7446, 0.8382, 0.7818, 0.8057, 0.7993, 0.8448, 0.7303, 0.8552, 0.7705, 0.8382, 0.7818, 0.8202, 0.7446, 0.8448, 0.7303, 0.8202, 0.7446, 0.8032, 0.7097, 0.8354, 0.6902, 0.8448, 0.7303, 0.8354, 0.6902, 0.8639, 0.6785, 0.8644, 0.7186, 0.8448, 0.7303, 0.8644, 0.7186, 0.8625, 0.7542, 0.8552, 0.7705, 0.4507, 0.8659, 0.4559, 0.903, 0.4161, 0.9236, 0.4049, 0.8901, 0.4507, 0.8659, 0.4049, 0.8901, 0.4036, 0.8514, 0.451, 0.8254, 0.4507, 0.8659, 0.451, 0.8254, 0.4921, 0.803, 0.4914, 0.8424, 0.4507, 0.8659, 0.4914, 0.8424, 0.4967, 0.8814, 0.4559, 0.903, 0.5291, 0.8224, 0.5363, 0.8608, 0.4967, 0.8814, 0.4914, 0.8424, 0.5291, 0.8224, 0.4914, 0.8424, 0.4921, 0.803, 0.5271, 0.7828, 0.5291, 0.8224, 0.5271, 0.7828, 0.561, 0.765, 0.5644, 0.8026, 0.5291, 0.8224, 0.5644, 0.8026, 0.5743, 0.8393, 0.5363, 0.8608, 0.6017, 0.7833, 0.6127, 0.8182, 0.5743, 0.8393, 0.5644, 0.8026, 0.6017, 0.7833, 0.5644, 0.8026, 0.561, 0.765, 0.592, 0.7464, 0.6017, 0.7833, 0.592, 0.7464, 0.6216, 0.7271, 0.6358, 0.7622, 0.6017, 0.7833, 0.6358, 0.7622, 0.651, 0.7967, 0.6127, 0.8182, 0.6716, 0.7409, 0.6895, 0.7752, 0.651, 0.7967, 0.6358, 0.7622, 0.6716, 0.7409, 0.6358, 0.7622, 0.6216, 0.7271, 0.6552, 0.7067, 0.6716, 0.7409, 0.6552, 0.7067, 0.6906, 0.6858, 0.7094, 0.7198, 0.6716, 0.7409, 0.7094, 0.7198, 0.7283, 0.7534, 0.6895, 0.7752, 0.7478, 0.6982, 0.7668, 0.7312, 0.7283, 0.7534, 0.7094, 0.7198, 0.7478, 0.6982, 0.7094, 0.7198, 0.6906, 0.6858, 0.7275, 0.6644, 0.7478, 0.6982, 0.7275, 0.6644, 0.7652, 0.6413, 0.7864, 0.6747, 0.7478, 0.6982, 0.7864, 0.6747, 0.8032, 0.7097, 0.7668, 0.7312, 0.8275, 0.649, 0.8354, 0.6902, 0.8032, 0.7097, 0.7864, 0.6747, 0.8275, 0.649, 0.7864, 0.6747, 0.7652, 0.6413, 0.8031, 0.6172, 0.8275, 0.649, 0.8031, 0.6172, 0.8311, 0.5945, 0.8465, 0.618, 0.8275, 0.649, 0.8465, 0.618, 0.8631, 0.6273, 0.8632, 0.6506, 0.8275, 0.649, 0.8632, 0.6506, 0.8639, 0.6785, 0.8354, 0.6902, 0.3501, 0.8385, 0.3519, 0.8756, 0.309, 0.8905, 0.3008, 0.8582, 0.3501, 0.8385, 0.3008, 0.8582, 0.2899, 0.8251, 0.3474, 0.8013, 0.3501, 0.8385, 0.3474, 0.8013, 0.4048, 0.7754, 0.4055, 0.812, 0.3501, 0.8385, 0.4055, 0.812, 0.4036, 0.8514, 0.3519, 0.8756, 0.4542, 0.787, 0.451, 0.8254, 0.4036, 0.8514, 0.4055, 0.812, 0.4542, 0.787, 0.4055, 0.812, 0.4048, 0.7754, 0.4561, 0.7482, 0.4542, 0.787, 0.4561, 0.7482, 0.496, 0.7217, 0.4955, 0.7631, 0.4542, 0.787, 0.4955, 0.7631, 0.4921, 0.803, 0.451, 0.8254, 0.5302, 0.7439, 0.5271, 0.7828, 0.4921, 0.803, 0.4955, 0.7631, 0.5302, 0.7439, 0.4955, 0.7631, 0.496, 0.7217, 0.5304, 0.7052, 0.5302, 0.7439, 0.5304, 0.7052, 0.5603, 0.6886, 0.5602, 0.7265, 0.5302, 0.7439, 0.5602, 0.7265, 0.561, 0.765, 0.5271, 0.7828, 0.5868, 0.7098, 0.592, 0.7464, 0.561, 0.765, 0.5602, 0.7265, 0.5868, 0.7098, 0.5602, 0.7265, 0.5603, 0.6886, 0.5834, 0.6718, 0.5868, 0.7098, 0.5834, 0.6718, 0.6004, 0.6548, 0.6131, 0.691, 0.5868, 0.7098, 0.6131, 0.691, 0.6216, 0.7271, 0.592, 0.7464, 0.6403, 0.6713, 0.6552, 0.7067, 0.6216, 0.7271, 0.6131, 0.691, 0.6403, 0.6713, 0.6131, 0.691, 0.6004, 0.6548, 0.623, 0.636, 0.6403, 0.6713, 0.623, 0.636, 0.6497, 0.6156, 0.6719, 0.6517, 0.6403, 0.6713, 0.6719, 0.6517, 0.6906, 0.6858, 0.6552, 0.7067, 0.7069, 0.6308, 0.7275, 0.6644, 0.6906, 0.6858, 0.6719, 0.6517, 0.7069, 0.6308, 0.6719, 0.6517, 0.6497, 0.6156, 0.6864, 0.5974, 0.7069, 0.6308, 0.6864, 0.5974, 0.7247, 0.5769, 0.744, 0.6085, 0.7069, 0.6308, 0.744, 0.6085, 0.7652, 0.6413, 0.7275, 0.6644, 0.7808, 0.5847, 0.8031, 0.6172, 0.7652, 0.6413, 0.744, 0.6085, 0.7808, 0.5847, 0.744, 0.6085, 0.7247, 0.5769, 0.7597, 0.5523, 0.7808, 0.5847, 0.7597, 0.5523, 0.7946, 0.5286, 0.8135, 0.5632, 0.7808, 0.5847, 0.8135, 0.5632, 0.8311, 0.5945, 0.8031, 0.6172, 0.8369, 0.548, 0.8477, 0.581, 0.8311, 0.5945, 0.8135, 0.5632, 0.8369, 0.548, 0.8135, 0.5632, 0.7946, 0.5286, 0.8276, 0.5076, 0.8369, 0.548, 0.8276, 0.5076, 0.8577, 0.496, 0.8567, 0.5358, 0.8369, 0.548, 0.8567, 0.5358, 0.8595, 0.5756, 0.8477, 0.581, 0.3374, 0.7673, 0.3474, 0.8013, 0.2899, 0.8251, 0.2736, 0.7931, 0.3374, 0.7673, 0.2736, 0.7931, 0.2579, 0.7588, 0.3216, 0.7347, 0.3374, 0.7673, 0.3216, 0.7347, 0.3862, 0.705, 0.3994, 0.7392, 0.3374, 0.7673, 0.3994, 0.7392, 0.4048, 0.7754, 0.3474, 0.8013, 0.4535, 0.7106, 0.4561, 0.7482, 0.4048, 0.7754, 0.3994, 0.7392, 0.4535, 0.7106, 0.3994, 0.7392, 0.3862, 0.705, 0.4392, 0.6776, 0.4535, 0.7106, 0.4392, 0.6776, 0.4792, 0.6529, 0.4936, 0.6857, 0.4535, 0.7106, 0.4936, 0.6857, 0.496, 0.7217, 0.4561, 0.7482, 0.525, 0.6687, 0.5304, 0.7052, 0.496, 0.7217, 0.4936, 0.6857, 0.525, 0.6687, 0.4936, 0.6857, 0.4792, 0.6529, 0.51, 0.6347, 0.525, 0.6687, 0.51, 0.6347, 0.5314, 0.6176, 0.551, 0.6526, 0.525, 0.6687, 0.551, 0.6526, 0.5603, 0.6886, 0.5304, 0.7052, 0.5639, 0.6348, 0.5834, 0.6718, 0.5603, 0.6886, 0.551, 0.6526, 0.5639, 0.6348, 0.551, 0.6526, 0.5314, 0.6176, 0.5419, 0.6001, 0.5639, 0.6348, 0.5419, 0.6001, 0.55, 0.5819, 0.5772, 0.6176, 0.5639, 0.6348, 0.5772, 0.6176, 0.6004, 0.6548, 0.5834, 0.6718, 0.5977, 0.6007, 0.623, 0.636, 0.6004, 0.6548, 0.5772, 0.6176, 0.5977, 0.6007, 0.5772, 0.6176, 0.55, 0.5819, 0.5714, 0.5642, 0.5977, 0.6007, 0.5714, 0.5642, 0.599, 0.5445, 0.6247, 0.5806, 0.5977, 0.6007, 0.6247, 0.5806, 0.6497, 0.6156, 0.623, 0.636, 0.6584, 0.5575, 0.6864, 0.5974, 0.6497, 0.6156, 0.6247, 0.5806, 0.6584, 0.5575, 0.6247, 0.5806, 0.599, 0.5445, 0.6337, 0.5205, 0.6584, 0.5575, 0.6337, 0.5205, 0.6714, 0.4989, 0.6963, 0.5364, 0.6584, 0.5575, 0.6963, 0.5364, 0.7247, 0.5769, 0.6864, 0.5974, 0.7339, 0.5149, 0.7597, 0.5523, 0.7247, 0.5769, 0.6963, 0.5364, 0.7339, 0.5149, 0.6963, 0.5364, 0.6714, 0.4989, 0.7103, 0.4796, 0.7339, 0.5149, 0.7103, 0.4796, 0.7445, 0.4591, 0.7717, 0.4909, 0.7339, 0.5149, 0.7717, 0.4909, 0.7946, 0.5286, 0.7597, 0.5523, 0.8135, 0.4653, 0.8276, 0.5076, 0.7946, 0.5286, 0.7717, 0.4909, 0.8135, 0.4653, 0.7717, 0.4909, 0.7445, 0.4591, 0.7854, 0.4361, 0.8135, 0.4653, 0.7854, 0.4361, 0.8195, 0.4141, 0.8329, 0.4349, 0.8135, 0.4653, 0.8329, 0.4349, 0.8523, 0.4449, 0.8566, 0.4679, 0.8135, 0.4653, 0.8566, 0.4679, 0.8577, 0.496, 0.8276, 0.5076, 0.1776, 0.7473, 0.1963, 0.7822, 0.1483, 0.7963, 0.1295, 0.7655, 0.1776, 0.7473, 0.1295, 0.7655, 0.1064, 0.7328, 0.1554, 0.7133, 0.1776, 0.7473, 0.1554, 0.7133, 0.2109, 0.6921, 0.2384, 0.7235, 0.1776, 0.7473, 0.2384, 0.7235, 0.2579, 0.7588, 0.1963, 0.7822, 0.3008, 0.7007, 0.3216, 0.7347, 0.2579, 0.7588, 0.2384, 0.7235, 0.3008, 0.7007, 0.2384, 0.7235, 0.2109, 0.6921, 0.2758, 0.6645, 0.3008, 0.7007, 0.2758, 0.6645, 0.3301, 0.6404, 0.3619, 0.6728, 0.3008, 0.7007, 0.3619, 0.6728, 0.3862, 0.705, 0.3216, 0.7347, 0.4089, 0.6478, 0.4392, 0.6776, 0.3862, 0.705, 0.3619, 0.6728, 0.4089, 0.6478, 0.3619, 0.6728, 0.3301, 0.6404, 0.3743, 0.6143, 0.4089, 0.6478, 0.3743, 0.6143, 0.4066, 0.5943, 0.4455, 0.6249, 0.4089, 0.6478, 0.4455, 0.6249, 0.4792, 0.6529, 0.4392, 0.6776, 0.4754, 0.604, 0.51, 0.6347, 0.4792, 0.6529, 0.4455, 0.6249, 0.4754, 0.604, 0.4455, 0.6249, 0.4066, 0.5943, 0.4352, 0.5754, 0.4754, 0.604, 0.4352, 0.5754, 0.4606, 0.5557, 0.4975, 0.5858, 0.4754, 0.604, 0.4975, 0.5858, 0.5314, 0.6176, 0.51, 0.6347, 0.5121, 0.5675, 0.5419, 0.6001, 0.5314, 0.6176, 0.4975, 0.5858, 0.5121, 0.5675, 0.4975, 0.5858, 0.4606, 0.5557, 0.4818, 0.5362, 0.5121, 0.5675, 0.4818, 0.5362, 0.5027, 0.5168, 0.5258, 0.5491, 0.5121, 0.5675, 0.5258, 0.5491, 0.55, 0.5819, 0.5419, 0.6001, 0.5481, 0.5302, 0.5714, 0.5642, 0.55, 0.5819, 0.5258, 0.5491, 0.5481, 0.5302, 0.5258, 0.5491, 0.5027, 0.5168, 0.5305, 0.4968, 0.5481, 0.5302, 0.5305, 0.4968, 0.5644, 0.478, 0.5794, 0.5107, 0.5481, 0.5302, 0.5794, 0.5107, 0.599, 0.5445, 0.5714, 0.5642, 0.617, 0.4907, 0.6337, 0.5205, 0.599, 0.5445, 0.5794, 0.5107, 0.617, 0.4907, 0.5794, 0.5107, 0.5644, 0.478, 0.6015, 0.458, 0.617, 0.4907, 0.6015, 0.458, 0.6388, 0.4357, 0.6541, 0.4706, 0.617, 0.4907, 0.6541, 0.4706, 0.6714, 0.4989, 0.6337, 0.5205, 0.6916, 0.4478, 0.7103, 0.4796, 0.6714, 0.4989, 0.6541, 0.4706, 0.6916, 0.4478, 0.6541, 0.4706, 0.6388, 0.4357, 0.6773, 0.4093, 0.6916, 0.4478, 0.6773, 0.4093, 0.7152, 0.3846, 0.7291, 0.4248, 0.6916, 0.4478, 0.7291, 0.4248, 0.7445, 0.4591, 0.7103, 0.4796, 0.7723, 0.3998, 0.7854, 0.4361, 0.7445, 0.4591, 0.7291, 0.4248, 0.7723, 0.3998, 0.7291, 0.4248, 0.7152, 0.3846, 0.7589, 0.3583, 0.7723, 0.3998, 0.7589, 0.3583, 0.7987, 0.338, 0.8111, 0.3787, 0.7723, 0.3998, 0.8111, 0.3787, 0.8195, 0.4141, 0.7854, 0.4361, 0.1316, 0.6803, 0.1554, 0.7133, 0.1064, 0.7328, 0.08289, 0.6999, 0.1316, 0.6803, 0.08289, 0.6999, 0.06754, 0.6648, 0.1089, 0.6478, 0.1316, 0.6803, 0.1089, 0.6478, 0.157, 0.6254, 0.1819, 0.6603, 0.1316, 0.6803, 0.1819, 0.6603, 0.2109, 0.6921, 0.1554, 0.7133, 0.2411, 0.633, 0.2758, 0.6645, 0.2109, 0.6921, 0.1819, 0.6603, 0.2411, 0.633, 0.1819, 0.6603, 0.157, 0.6254, 0.2082, 0.5983, 0.2411, 0.633, 0.2082, 0.5983, 0.2524, 0.5766, 0.2912, 0.6072, 0.2411, 0.633, 0.2912, 0.6072, 0.3301, 0.6404, 0.2758, 0.6645, 0.3339, 0.5849, 0.3743, 0.6143, 0.3301, 0.6404, 0.2912, 0.6072, 0.3339, 0.5849, 0.2912, 0.6072, 0.2524, 0.5766, 0.2948, 0.5551, 0.3339, 0.5849, 0.2948, 0.5551, 0.3322, 0.5339, 0.3681, 0.566, 0.3339, 0.5849, 0.3681, 0.566, 0.4066, 0.5943, 0.3743, 0.6143, 0.3987, 0.5458, 0.4352, 0.5754, 0.4066, 0.5943, 0.3681, 0.566, 0.3987, 0.5458, 0.3681, 0.566, 0.3322, 0.5339, 0.3659, 0.5108, 0.3987, 0.5458, 0.3659, 0.5108, 0.396, 0.489, 0.4267, 0.5253, 0.3987, 0.5458, 0.4267, 0.5253, 0.4606, 0.5557, 0.4352, 0.5754, 0.4524, 0.5053, 0.4818, 0.5362, 0.4606, 0.5557, 0.4267, 0.5253, 0.4524, 0.5053, 0.4267, 0.5253, 0.396, 0.489, 0.4256, 0.4703, 0.4524, 0.5053, 0.4256, 0.4703, 0.4563, 0.4489, 0.4789, 0.4851, 0.4524, 0.5053, 0.4789, 0.4851, 0.5027, 0.5168, 0.4818, 0.5362, 0.5113, 0.4602, 0.5305, 0.4968, 0.5027, 0.5168, 0.4789, 0.4851, 0.5113, 0.4602, 0.4789, 0.4851, 0.4563, 0.4489, 0.4927, 0.4186, 0.5113, 0.4602, 0.4927, 0.4186, 0.5298, 0.3881, 0.547, 0.4311, 0.5113, 0.4602, 0.547, 0.4311, 0.5644, 0.478, 0.5305, 0.4968, 0.5829, 0.4116, 0.6015, 0.458, 0.5644, 0.478, 0.547, 0.4311, 0.5829, 0.4116, 0.547, 0.4311, 0.5298, 0.3881, 0.5663, 0.369, 0.5829, 0.4116, 0.5663, 0.369, 0.6065, 0.352, 0.6229, 0.394, 0.5829, 0.4116, 0.6229, 0.394, 0.6388, 0.4357, 0.6015, 0.458, 0.6618, 0.3717, 0.6773, 0.4093, 0.6388, 0.4357, 0.6229, 0.394, 0.6618, 0.3717, 0.6229, 0.394, 0.6065, 0.352, 0.6464, 0.3329, 0.6618, 0.3717, 0.6464, 0.3329, 0.6845, 0.312, 0.6998, 0.3474, 0.6618, 0.3717, 0.6998, 0.3474, 0.7152, 0.3846, 0.6773, 0.4093, 0.7422, 0.3226, 0.7589, 0.3583, 0.7152, 0.3846, 0.6998, 0.3474, 0.7422, 0.3226, 0.6998, 0.3474, 0.6845, 0.312, 0.7245, 0.2884, 0.7422, 0.3226, 0.7245, 0.2884, 0.7634, 0.2693, 0.7847, 0.3021, 0.7422, 0.3226, 0.7847, 0.3021, 0.7987, 0.338, 0.7589, 0.3583, 0.09416, 0.6059, 0.1089, 0.6478, 0.06754, 0.6648, 0.05161, 0.6281, 0.09416, 0.6059, 0.05161, 0.6281, 0.04111, 0.5897, 0.08198, 0.5667, 0.09416, 0.6059, 0.08198, 0.5667, 0.128, 0.5472, 0.1413, 0.5827, 0.09416, 0.6059, 0.1413, 0.5827, 0.157, 0.6254, 0.1089, 0.6478, 0.1867, 0.5608, 0.2082, 0.5983, 0.157, 0.6254, 0.1413, 0.5827, 0.1867, 0.5608, 0.1413, 0.5827, 0.128, 0.5472, 0.168, 0.5299, 0.1867, 0.5608, 0.168, 0.5299, 0.2042, 0.511, 0.2277, 0.5429, 0.1867, 0.5608, 0.2277, 0.5429, 0.2524, 0.5766, 0.2082, 0.5983, 0.2658, 0.5237, 0.2948, 0.5551, 0.2524, 0.5766, 0.2277, 0.5429, 0.2658, 0.5237, 0.2277, 0.5429, 0.2042, 0.511, 0.2405, 0.4918, 0.2658, 0.5237, 0.2405, 0.4918, 0.275, 0.47, 0.3019, 0.5012, 0.2658, 0.5237, 0.3019, 0.5012, 0.3322, 0.5339, 0.2948, 0.5551, 0.3356, 0.4745, 0.3659, 0.5108, 0.3322, 0.5339, 0.3019, 0.5012, 0.3356, 0.4745, 0.3019, 0.5012, 0.275, 0.47, 0.306, 0.4391, 0.3356, 0.4745, 0.306, 0.4391, 0.3435, 0.4054, 0.3679, 0.4481, 0.3356, 0.4745, 0.3679, 0.4481, 0.396, 0.489, 0.3659, 0.5108, 0.4015, 0.4292, 0.4256, 0.4703, 0.396, 0.489, 0.3679, 0.4481, 0.4015, 0.4292, 0.3679, 0.4481, 0.3435, 0.4054, 0.3795, 0.3845, 0.4015, 0.4292, 0.3795, 0.3845, 0.4164, 0.3643, 0.4361, 0.4067, 0.4015, 0.4292, 0.4361, 0.4067, 0.4563, 0.4489, 0.4256, 0.4703, 0.4745, 0.3776, 0.4927, 0.4186, 0.4563, 0.4489, 0.4361, 0.4067, 0.4745, 0.3776, 0.4361, 0.4067, 0.4164, 0.3643, 0.4545, 0.3423, 0.4745, 0.3776, 0.4545, 0.3423, 0.4936, 0.3199, 0.5123, 0.3522, 0.4745, 0.3776, 0.5123, 0.3522, 0.5298, 0.3881, 0.4927, 0.4186, 0.5499, 0.3339, 0.5663, 0.369, 0.5298, 0.3881, 0.5123, 0.3522, 0.5499, 0.3339, 0.5123, 0.3522, 0.4936, 0.3199, 0.5323, 0.3, 0.5499, 0.3339, 0.5323, 0.3, 0.5721, 0.2801, 0.5896, 0.315, 0.5499, 0.3339, 0.5896, 0.315, 0.6065, 0.352, 0.5663, 0.369, 0.6294, 0.294, 0.6464, 0.3329, 0.6065, 0.352, 0.5896, 0.315, 0.6294, 0.294, 0.5896, 0.315, 0.5721, 0.2801, 0.6119, 0.2602, 0.6294, 0.294, 0.6119, 0.2602, 0.6515, 0.2397, 0.6685, 0.2742, 0.6294, 0.294, 0.6685, 0.2742, 0.6845, 0.312, 0.6464, 0.3329, 0.7078, 0.2538, 0.7245, 0.2884, 0.6845, 0.312, 0.6685, 0.2742, 0.7078, 0.2538, 0.6685, 0.2742, 0.6515, 0.2397, 0.6919, 0.218, 0.7078, 0.2538, 0.6919, 0.218, 0.7258, 0.2056, 0.7426, 0.2364, 0.7078, 0.2538, 0.7426, 0.2364, 0.7634, 0.2693, 0.7245, 0.2884, 0.05667, 0.535, 0.08198, 0.5667, 0.04111, 0.5897, 0.02616, 0.5644, 0.05667, 0.535, 0.02616, 0.5644, 0.007174, 0.5527, 0.00985, 0.5295, 0.05667, 0.535, 0.00985, 0.5295, 0.01322, 0.5016, 0.0463, 0.4926, 0.05667, 0.535, 0.0463, 0.4926, 0.0799, 0.4767, 0.1039, 0.5162, 0.05667, 0.535, 0.1039, 0.5162, 0.128, 0.5472, 0.08198, 0.5667, 0.1411, 0.4941, 0.168, 0.5299, 0.128, 0.5472, 0.1039, 0.5162, 0.1411, 0.4941, 0.1039, 0.5162, 0.0799, 0.4767, 0.1147, 0.454, 0.1411, 0.4941, 0.1147, 0.454, 0.1527, 0.4295, 0.1796, 0.4734, 0.1411, 0.4941, 0.1796, 0.4734, 0.2042, 0.511, 0.168, 0.5299, 0.2172, 0.4528, 0.2405, 0.4918, 0.2042, 0.511, 0.1796, 0.4734, 0.2172, 0.4528, 0.1796, 0.4734, 0.1527, 0.4295, 0.1927, 0.409, 0.2172, 0.4528, 0.1927, 0.409, 0.2291, 0.3851, 0.2509, 0.4324, 0.2172, 0.4528, 0.2509, 0.4324, 0.275, 0.47, 0.2405, 0.4918, 0.286, 0.3961, 0.306, 0.4391, 0.275, 0.47, 0.2509, 0.4324, 0.286, 0.3961, 0.2509, 0.4324, 0.2291, 0.3851, 0.2665, 0.3586, 0.286, 0.3961, 0.2665, 0.3586, 0.3051, 0.3352, 0.3241, 0.3659, 0.286, 0.3961, 0.3241, 0.3659, 0.3435, 0.4054, 0.306, 0.4391, 0.3597, 0.3466, 0.3795, 0.3845, 0.3435, 0.4054, 0.3241, 0.3659, 0.3597, 0.3466, 0.3241, 0.3659, 0.3051, 0.3352, 0.3417, 0.3154, 0.3597, 0.3466, 0.3417, 0.3154, 0.3798, 0.2947, 0.3978, 0.3273, 0.3597, 0.3466, 0.3978, 0.3273, 0.4164, 0.3643, 0.3795, 0.3845, 0.4368, 0.3077, 0.4545, 0.3423, 0.4164, 0.3643, 0.3978, 0.3273, 0.4368, 0.3077, 0.3978, 0.3273, 0.3798, 0.2947, 0.4185, 0.2737, 0.4368, 0.3077, 0.4185, 0.2737, 0.4577, 0.2529, 0.4755, 0.2867, 0.4368, 0.3077, 0.4755, 0.2867, 0.4936, 0.3199, 0.4545, 0.3423, 0.5144, 0.2661, 0.5323, 0.3, 0.4936, 0.3199, 0.4755, 0.2867, 0.5144, 0.2661, 0.4755, 0.2867, 0.4577, 0.2529, 0.4967, 0.2321, 0.5144, 0.2661, 0.4967, 0.2321, 0.5363, 0.2116, 0.5545, 0.246, 0.5144, 0.2661, 0.5545, 0.246, 0.5721, 0.2801, 0.5323, 0.3, 0.5946, 0.2256, 0.6119, 0.2602, 0.5721, 0.2801, 0.5545, 0.246, 0.5946, 0.2256, 0.5545, 0.246, 0.5363, 0.2116, 0.5763, 0.191, 0.5946, 0.2256, 0.5763, 0.191, 0.6139, 0.1711, 0.635, 0.2036, 0.5946, 0.2256, 0.635, 0.2036, 0.6515, 0.2397, 0.6119, 0.2602, 0.6775, 0.1818, 0.6919, 0.218, 0.6515, 0.2397, 0.635, 0.2036, 0.6775, 0.1818, 0.635, 0.2036, 0.6139, 0.1711, 0.6472, 0.1539, 0.6775, 0.1818, 0.6472, 0.1539, 0.6717, 0.136, 0.6947, 0.151, 0.6775, 0.1818, 0.6947, 0.151, 0.7135, 0.1628, 0.7134, 0.1816, 0.6775, 0.1818, 0.7134, 0.1816, 0.7258, 0.2056, 0.6919, 0.218, 0.09247, 0.4181, 0.1147, 0.454, 0.0799, 0.4767, 0.05929, 0.4386, 0.09247, 0.4181, 0.05929, 0.4386, 0.0419, 0.4052, 0.07117, 0.3836, 0.09247, 0.4181, 0.07117, 0.3836, 0.1111, 0.3602, 0.1314, 0.3942, 0.09247, 0.4181, 0.1314, 0.3942, 0.1527, 0.4295, 0.1147, 0.454, 0.1704, 0.3716, 0.1927, 0.409, 0.1527, 0.4295, 0.1314, 0.3942, 0.1704, 0.3716, 0.1314, 0.3942, 0.1111, 0.3602, 0.1501, 0.3369, 0.1704, 0.3716, 0.1501, 0.3369, 0.1889, 0.3141, 0.2085, 0.348, 0.1704, 0.3716, 0.2085, 0.348, 0.2291, 0.3851, 0.1927, 0.409, 0.2471, 0.3252, 0.2665, 0.3586, 0.2291, 0.3851, 0.2085, 0.348, 0.2471, 0.3252, 0.2085, 0.348, 0.1889, 0.3141, 0.2276, 0.2926, 0.2471, 0.3252, 0.2276, 0.2926, 0.2668, 0.2707, 0.2853, 0.3037, 0.2471, 0.3252, 0.2853, 0.3037, 0.3051, 0.3352, 0.2665, 0.3586, 0.3226, 0.2819, 0.3417, 0.3154, 0.3051, 0.3352, 0.2853, 0.3037, 0.3226, 0.2819, 0.2853, 0.3037, 0.2668, 0.2707, 0.3047, 0.2491, 0.3226, 0.2819, 0.3047, 0.2491, 0.3425, 0.228, 0.3612, 0.2614, 0.3226, 0.2819, 0.3612, 0.2614, 0.3798, 0.2947, 0.3417, 0.3154, 0.4003, 0.2397, 0.4185, 0.2737, 0.3798, 0.2947, 0.3612, 0.2614, 0.4003, 0.2397, 0.3612, 0.2614, 0.3425, 0.228, 0.382, 0.2059, 0.4003, 0.2397, 0.382, 0.2059, 0.4217, 0.1843, 0.4392, 0.219, 0.4003, 0.2397, 0.4392, 0.219, 0.4577, 0.2529, 0.4185, 0.2737, 0.4788, 0.1979, 0.4967, 0.2321, 0.4577, 0.2529, 0.4392, 0.219, 0.4788, 0.1979, 0.4392, 0.219, 0.4217, 0.1843, 0.4608, 0.1636, 0.4788, 0.1979, 0.4608, 0.1636, 0.5006, 0.1427, 0.5185, 0.1772, 0.4788, 0.1979, 0.5185, 0.1772, 0.5363, 0.2116, 0.4967, 0.2321, 0.5583, 0.1564, 0.5763, 0.191, 0.5363, 0.2116, 0.5185, 0.1772, 0.5583, 0.1564, 0.5185, 0.1772, 0.5006, 0.1427, 0.5406, 0.1214, 0.5583, 0.1564, 0.5406, 0.1214, 0.5751, 0.1081, 0.5932, 0.1381, 0.5583, 0.1564, 0.5932, 0.1381, 0.6139, 0.1711, 0.5763, 0.191, 0.6185, 0.1248, 0.6472, 0.1539, 0.6139, 0.1711, 0.5932, 0.1381, 0.6185, 0.1248, 0.5932, 0.1381, 0.5751, 0.1081, 0.5947, 0.1005, 0.6185, 0.1248, 0.5947, 0.1005, 0.605, 0.09291, 0.6391, 0.1142, 0.6185, 0.1248, 0.6391, 0.1142, 0.6717, 0.136, 0.6472, 0.1539, 0.04868, 0.3509, 0.07117, 0.3836, 0.0419, 0.4052, 0.02843, 0.3809, 0.04868, 0.3509, 0.02843, 0.3809, 0.0129, 0.3703, 0.01327, 0.3481, 0.04868, 0.3509, 0.01327, 0.3481, 0.01356, 0.3205, 0.04204, 0.3097, 0.04868, 0.3509, 0.04204, 0.3097, 0.07416, 0.2911, 0.09083, 0.3271, 0.04868, 0.3509, 0.09083, 0.3271, 0.1111, 0.3602, 0.07117, 0.3836, 0.1307, 0.304, 0.1501, 0.3369, 0.1111, 0.3602, 0.09083, 0.3271, 0.1307, 0.304, 0.09083, 0.3271, 0.07416, 0.2911, 0.1116, 0.2706, 0.1307, 0.304, 0.1116, 0.2706, 0.1498, 0.2472, 0.1693, 0.2813, 0.1307, 0.304, 0.1693, 0.2813, 0.1889, 0.3141, 0.1501, 0.3369, 0.2082, 0.2593, 0.2276, 0.2926, 0.1889, 0.3141, 0.1693, 0.2813, 0.2082, 0.2593, 0.1693, 0.2813, 0.1498, 0.2472, 0.189, 0.2253, 0.2082, 0.2593, 0.189, 0.2253, 0.228, 0.2033, 0.2473, 0.2371, 0.2082, 0.2593, 0.2473, 0.2371, 0.2668, 0.2707, 0.2276, 0.2926, 0.2858, 0.2148, 0.3047, 0.2491, 0.2668, 0.2707, 0.2473, 0.2371, 0.2858, 0.2148, 0.2473, 0.2371, 0.228, 0.2033, 0.2672, 0.1815, 0.2858, 0.2148, 0.2672, 0.1815, 0.3058, 0.1598, 0.3244, 0.1936, 0.2858, 0.2148, 0.3244, 0.1936, 0.3425, 0.228, 0.3047, 0.2491, 0.3632, 0.1722, 0.382, 0.2059, 0.3425, 0.228, 0.3244, 0.1936, 0.3632, 0.1722, 0.3244, 0.1936, 0.3058, 0.1598, 0.3453, 0.1388, 0.3632, 0.1722, 0.3453, 0.1388, 0.3848, 0.1168, 0.4034, 0.1507, 0.3632, 0.1722, 0.4034, 0.1507, 0.4217, 0.1843, 0.382, 0.2059, 0.4426, 0.1295, 0.4608, 0.1636, 0.4217, 0.1843, 0.4034, 0.1507, 0.4426, 0.1295, 0.4034, 0.1507, 0.3848, 0.1168, 0.4242, 0.09549, 0.4426, 0.1295, 0.4242, 0.09549, 0.4612, 0.07553, 0.4831, 0.1079, 0.4426, 0.1295, 0.4831, 0.1079, 0.5006, 0.1427, 0.4608, 0.1636, 0.5261, 0.08459, 0.5406, 0.1214, 0.5006, 0.1427, 0.4831, 0.1079, 0.5261, 0.08459, 0.4831, 0.1079, 0.4612, 0.07553, 0.4943, 0.05768, 0.5261, 0.08459, 0.4943, 0.05768, 0.5187, 0.03909, 0.5429, 0.05361, 0.5261, 0.08459, 0.5429, 0.05361, 0.5616, 0.06583, 0.5618, 0.08448, 0.5261, 0.08459, 0.5618, 0.08448, 0.5751, 0.1081, 0.5406, 0.1214, 0.5805, 0.08566, 0.5947, 0.1005, 0.5751, 0.1081, 0.5618, 0.08448, 0.5805, 0.08566, 0.5618, 0.08448, 0.5616, 0.06583, 0.5807, 0.078, 0.5805, 0.08566, 0.5807, 0.078, 0.605, 0.09291, 0.5947, 0.1005, 0.09182, 0.2358, 0.1116, 0.2706, 0.07416, 0.2911, 0.05805, 0.2558, 0.09182, 0.2358, 0.05805, 0.2558, 0.0399, 0.2203, 0.0726, 0.2021, 0.09182, 0.2358, 0.0726, 0.2021, 0.1117, 0.1795, 0.1308, 0.2134, 0.09182, 0.2358, 0.1308, 0.2134, 0.1498, 0.2472, 0.1116, 0.2706, 0.1699, 0.1912, 0.189, 0.2253, 0.1498, 0.2472, 0.1308, 0.2134, 0.1699, 0.1912, 0.1308, 0.2134, 0.1117, 0.1795, 0.1508, 0.1571, 0.1699, 0.1912, 0.1508, 0.1571, 0.1902, 0.1354, 0.2092, 0.1695, 0.1699, 0.1912, 0.2092, 0.1695, 0.228, 0.2033, 0.189, 0.2253, 0.2483, 0.1476, 0.2672, 0.1815, 0.228, 0.2033, 0.2092, 0.1695, 0.2483, 0.1476, 0.2092, 0.1695, 0.1902, 0.1354, 0.2294, 0.1137, 0.2483, 0.1476, 0.2294, 0.1137, 0.2687, 0.09206, 0.2874, 0.126, 0.2483, 0.1476, 0.2874, 0.126, 0.3058, 0.1598, 0.2672, 0.1815, 0.3267, 0.1046, 0.3453, 0.1388, 0.3058, 0.1598, 0.2874, 0.126, 0.3267, 0.1046, 0.2874, 0.126, 0.2687, 0.09206, 0.3078, 0.0703, 0.3267, 0.1046, 0.3078, 0.0703, 0.3472, 0.04892, 0.366, 0.08288, 0.3267, 0.1046, 0.366, 0.08288, 0.3848, 0.1168, 0.3453, 0.1388, 0.4054, 0.0612, 0.4242, 0.09549, 0.3848, 0.1168, 0.366, 0.08288, 0.4054, 0.0612, 0.366, 0.08288, 0.3472, 0.04892, 0.3862, 0.02592, 0.4054, 0.0612, 0.3862, 0.02592, 0.4186, 0.009028, 0.4402, 0.04284, 0.4054, 0.0612, 0.4402, 0.04284, 0.4612, 0.07553, 0.4242, 0.09549, 0.465, 0.02945, 0.4943, 0.05768, 0.4612, 0.07553, 0.4402, 0.04284, 0.465, 0.02945, 0.4402, 0.04284, 0.4186, 0.009028, 0.4364, 9.296e-05, 0.465, 0.02945, 0.4364, 9.296e-05, 0.454, 0.002197, 0.485, 0.01866, 0.465, 0.02945, 0.485, 0.01866, 0.5187, 0.03909, 0.4943, 0.05768, 0.03475, 0.7208, 0.06723, 0.7493, 0.04235, 0.7662, 0.01906, 0.7508, 0.03475, 0.7208, 0.01906, 0.7508, 0.005184, 0.7415, 0.0006806, 0.7367, 0.03475, 0.7208, 0.0006806, 0.7367, 9.296e-05, 0.7298, 0.00226, 0.7134, 0.03475, 0.7208, 0.00226, 0.7134, 0.004846, 0.6864, 0.03316, 0.6794, 0.03475, 0.7208, 0.03316, 0.6794, 0.06754, 0.6648, 0.08289, 0.6999, 0.03475, 0.7208, 0.08289, 0.6999, 0.1064, 0.7328, 0.06723, 0.7493, 0.0154, 0.5808, 0.01947, 0.6034, 0.009145, 0.6068, 0.0083, 0.5758, 0.0154, 0.5808, 0.0083, 0.5758, 0.007174, 0.5527, 0.02616, 0.5644, 0.0154, 0.5808, 0.02616, 0.5644, 0.04111, 0.5897, 0.01947, 0.6034, 0.3553, 0.9139, 0.3806, 0.9419, 0.3549, 0.9612, 0.3326, 0.9474, 0.3553, 0.9139, 0.3326, 0.9474, 0.3151, 0.937, 0.3167, 0.9165, 0.3553, 0.9139, 0.3167, 0.9165, 0.309, 0.8905, 0.3519, 0.8756, 0.3553, 0.9139, 0.3519, 0.8756, 0.4036, 0.8514, 0.4049, 0.8901, 0.3553, 0.9139, 0.4049, 0.8901, 0.4161, 0.9236, 0.3806, 0.9419, 0.03599, 0.4515, 0.0463, 0.4926, 0.01322, 0.5016, 0.01495, 0.4622, 0.03599, 0.4515, 0.01495, 0.4622, 0.01396, 0.4225, 0.02532, 0.4182, 0.03599, 0.4515, 0.02532, 0.4182, 0.0419, 0.4052, 0.05929, 0.4386, 0.03599, 0.4515, 0.05929, 0.4386, 0.0799, 0.4767, 0.0463, 0.4926, 0.01952, 0.3974, 0.02532, 0.4182, 0.01396, 0.4225, 0.01256, 0.3931, 0.01952, 0.3974, 0.01256, 0.3931, 0.0129, 0.3703, 0.02843, 0.3809, 0.01952, 0.3974, 0.02843, 0.3809, 0.0419, 0.4052, 0.02532, 0.4182, 0.09804, 0.7794, 0.1223, 0.8043, 0.1105, 0.8123, 0.07623, 0.7904, 0.09804, 0.7794, 0.07623, 0.7904, 0.04235, 0.7662, 0.06723, 0.7493, 0.09804, 0.7794, 0.06723, 0.7493, 0.1064, 0.7328, 0.1295, 0.7655, 0.09804, 0.7794, 0.1295, 0.7655, 0.1483, 0.7963, 0.1223, 0.8043, 0.8432, 0.4186, 0.8409, 0.4008, 0.8553, 0.3953, 0.8507, 0.4219, 0.8432, 0.4186, 0.8507, 0.4219, 0.8523, 0.4449, 0.8329, 0.4349, 0.8432, 0.4186, 0.8329, 0.4349, 0.8195, 0.4141, 0.8409, 0.4008, 0.03302, 0.2699, 0.04204, 0.3097, 0.01356, 0.3205, 0.01312, 0.2813, 0.03302, 0.2699, 0.01312, 0.2813, 0.01548, 0.2461, 0.02276, 0.2302, 0.03302, 0.2699, 0.02276, 0.2302, 0.0399, 0.2203, 0.05805, 0.2558, 0.03302, 0.2699, 0.05805, 0.2558, 0.07416, 0.2911, 0.04204, 0.3097, 0.2961, 0.9153, 0.3167, 0.9165, 0.3151, 0.937, 0.295, 0.9251, 0.2961, 0.9153, 0.295, 0.9251, 0.2702, 0.9085, 0.2838, 0.8991, 0.2961, 0.9153, 0.2838, 0.8991, 0.309, 0.8905, 0.3167, 0.9165, 0.8542, 0.6008, 0.8477, 0.581, 0.8595, 0.5756, 0.8614, 0.6043, 0.8542, 0.6008, 0.8614, 0.6043, 0.8631, 0.6273, 0.8465, 0.618, 0.8542, 0.6008, 0.8465, 0.618, 0.8311, 0.5945, 0.8477, 0.581, 0.4077, 0.9707, 0.437, 0.9999, 0.4194, 0.9981, 0.3878, 0.9816, 0.4077, 0.9707, 0.3878, 0.9816, 0.3549, 0.9612, 0.3806, 0.9419, 0.4077, 0.9707, 0.3806, 0.9419, 0.4161, 0.9236, 0.4337, 0.9573, 0.4077, 0.9707, 0.4337, 0.9573, 0.4544, 0.9905, 0.437, 0.9999, 0.1371, 0.8197, 0.1603, 0.8211, 0.1567, 0.8409, 0.1364, 0.8278, 0.1371, 0.8197, 0.1364, 0.8278, 0.1105, 0.8123, 0.1223, 0.8043, 0.1371, 0.8197, 0.1223, 0.8043, 0.1483, 0.7963, 0.1603, 0.8211, 0.02661, 0.6398, 0.03316, 0.6794, 0.004846, 0.6864, 0.008461, 0.6478, 0.02661, 0.6398, 0.008461, 0.6478, 0.009145, 0.6068, 0.01947, 0.6034, 0.02661, 0.6398, 0.01947, 0.6034, 0.04111, 0.5897, 0.05161, 0.6281, 0.02661, 0.6398, 0.05161, 0.6281, 0.06754, 0.6648, 0.03316, 0.6794, 0.2647, 0.8745, 0.2838, 0.8991, 0.2702, 0.9085, 0.2332, 0.8892, 0.2647, 0.8745, 0.2332, 0.8892, 0.2009, 0.8674, 0.2394, 0.8462, 0.2647, 0.8745, 0.2394, 0.8462, 0.2899, 0.8251, 0.3008, 0.8582, 0.2647, 0.8745, 0.3008, 0.8582, 0.309, 0.8905, 0.2838, 0.8991, 0.2098, 0.8188, 0.2394, 0.8462, 0.2009, 0.8674, 0.1776, 0.8525, 0.2098, 0.8188, 0.1776, 0.8525, 0.1567, 0.8409, 0.1603, 0.8211, 0.2098, 0.8188, 0.1603, 0.8211, 0.1483, 0.7963, 0.1963, 0.7822, 0.2098, 0.8188, 0.1963, 0.7822, 0.2579, 0.7588, 0.2736, 0.7931, 0.2098, 0.8188, 0.2736, 0.7931, 0.2899, 0.8251, 0.2394, 0.8462, 0.5, 0.9362, 0.5, 0.963, 0.901, 0.7315, 0.8778, 0.7181, 0.8778, 0.7181, 0.901, 0.7315, 0.901, 0.2685, 0.8778, 0.2819, 0.8778, 0.2819, 0.901, 0.2685, 0.5, 0.03702, 0.5, 0.06376, 0.5, 0.06376, 0.5, 0.03702, 0.09905, 0.2685, 0.1222, 0.2819, 0.901, 0.7315, 0.5, 0.963, 0.09905, 0.7315, 0.09905, 0.2685, 0.5, 0.03702, 0.901, 0.2685, 0.1222, 0.7181, 0.09905, 0.7315, 0.5, 0.963, 0.5, 0.9362, 0.1222, 0.2819, 0.09905, 0.2685, 0.09905, 0.7315, 0.1222, 0.7181, 0.5, 0.9362, 0.8778, 0.7181, 0.8778, 0.2819, 0.5, 0.06376, 0.1222, 0.2819, 0.1222, 0.7181])
_uv.active_render = True
_uv = me_cylinder.uv_layers.new(name='UVMap.001')
_uv.uv.foreach_set('vector', [0.0, 0.0, 0.0, 0.0, 0.0, 0.0, 0.0, 0.0, 0.0, 0.0, 0.0, 0.0, 0.0, 0.0, 0.0, 0.0, 0.0, 0.0, 0.0, 0.0, 0.0, 0.0, 0.0, 0.0, 0.0, 0.0, 0.0, 0.0, 0.0, 0.0, 0.0, 0.0, 0.0, 0.0, 0.0, 0.0, 0.0, 0.0, 0.0, 0.0, 0.0, 0.0, 0.0, 0.0, 0.0, 0.0, 0.0, 0.0, 0.0, 0.0, 0.0, 0.0, 0.0, 0.0, 0.0, 0.0, 0.0, 0.0, 0.0, 0.0, 0.0, 0.0, 0.0, 0.0, 0.0, 0.0, 0.0, 0.0, 0.0, 0.0, 0.0, 0.0, 0.0, 0.0, 0.0, 0.0, 0.0, 0.0, 0.0, 0.0, 0.0, 0.0, 0.0, 0.0, 0.0, 0.0, 0.0, 0.0, 0.0, 0.0, 0.0, 0.0, 0.0, 0.0, 0.0, 0.0, 0.0, 0.0, 0.0, 0.0, 0.0, 0.0, 0.0, 0.0, 0.0, 0.0, 0.0, 0.0, 0.0, 0.0, 0.0, 0.0, 0.0, 0.0, 0.0, 0.0, 0.0, 0.0, 0.0, 0.0, 0.0, 0.0, 0.0, 0.0, 0.0, 0.0, 0.0, 0.0, 0.0, 0.0, 0.0, 0.0, 0.0, 0.0, 0.0, 0.0, 0.0, 0.0, 0.0, 0.0, 0.0, 0.0, 0.0, 0.0, 0.0, 0.0, 0.0, 0.0, 0.0, 0.0, 0.0, 0.0, 0.0, 0.0, 0.0, 0.0, 0.0, 0.0, 0.0, 0.0, 0.0, 0.0, 0.0, 0.0, 0.0, 0.0, 0.0, 0.0, 0.0, 0.0, 0.0, 0.0, 0.0, 0.0, 0.0, 0.0, 0.0, 0.0, 0.0, 0.0, 0.0, 0.0, 0.0, 0.0, 0.0, 0.0, 0.0, 0.0, 0.0, 0.0, 0.0, 0.0, 0.0, 0.0, 0.0, 0.0, 0.0, 0.0, 0.0, 0.0, 0.0, 0.0, 0.0, 0.0, 0.0, 0.0, 0.0, 0.0, 0.0, 0.0, 0.0, 0.0, 0.0, 0.0, 0.0, 0.0, 0.0, 0.0, 0.0, 0.0, 0.0, 0.0, 0.0, 0.0, 0.0, 0.0, 0.0, 0.0, 0.0, 0.0, 0.0, 0.0, 0.0, 0.0, 0.0, 0.0, 0.0, 0.0, 0.0, 0.0, 0.0, 0.0, 0.0, 0.0, 0.0, 0.0, 0.0, 0.0, 0.0, 0.0, 0.0, 0.0, 0.0, 0.0, 0.0, 0.0, 0.0, 0.0, 0.0, 0.0, 0.0, 0.0, 0.0, 0.0, 0.0, 0.0, 0.0, 0.0, 0.0, 0.0, 0.0, 0.0, 0.0, 0.0, 0.0, 0.0, 0.0, 0.0, 0.0, 0.0, 0.0, 0.0, 0.0, 0.0, 0.0, 0.0, 0.0, 0.0, 0.0, 0.0, 0.0, 0.0, 0.0, 0.0, 0.0, 0.0, 0.0, 0.0, 0.0, 0.0, 0.0, 0.0, 0.0, 0.0, 0.0, 0.0, 0.0, 0.0, 0.0, 0.0, 0.0, 0.0, 0.0, 0.0, 0.0, 0.0, 0.0, 0.0, 0.0, 0.0, 0.0, 0.0, 0.0, 0.0, 0.0, 0.0, 0.0, 0.0, 0.0, 0.0, 0.0, 0.0, 0.0, 0.0, 0.0, 0.0, 0.0, 0.0, 0.0, 0.0, 0.0, 0.0, 0.0, 0.0, 0.0, 0.0, 0.0, 0.0, 0.0, 0.0, 0.0, 0.0, 0.0, 0.0, 0.0, 0.0, 0.0, 0.0, 0.0, 0.0, 0.0, 0.0, 0.0, 0.0, 0.0, 0.0, 0.0, 0.0, 0.0, 0.0, 0.0, 0.0, 0.0, 0.0, 0.0, 0.0, 0.0, 0.0, 0.0, 0.0, 0.0, 0.0, 0.0, 0.0, 0.0, 0.0, 0.0, 0.0, 0.0, 0.0, 0.0, 0.0, 0.0, 0.0, 0.0, 0.0, 0.0, 0.0, 0.0, 0.0, 0.0, 0.0, 0.0, 0.0, 0.0, 0.0, 0.0, 0.0, 0.0, 0.0, 0.0, 0.0, 0.0, 0.0, 0.0, 0.0, 0.0, 0.0, 0.0, 0.0, 0.0, 0.0, 0.0, 0.0, 0.0, 0.0, 0.0, 0.0, 0.0, 0.0, 0.0, 0.0, 0.0, 0.0, 0.0, 0.0, 0.0, 0.0, 0.0, 0.0, 0.0, 0.0, 0.0, 0.0, 0.0, 0.0, 0.0, 0.0, 0.0, 0.0, 0.0, 0.0, 0.0, 0.0, 0.0, 0.0, 0.0, 0.0, 0.0, 0.0, 0.0, 0.0, 0.0, 0.0, 0.0, 0.0, 0.0, 0.0, 0.0, 0.0, 0.0, 0.0, 0.0, 0.0, 0.0, 0.0, 0.0, 0.0, 0.0, 0.0, 0.0, 0.0, 0.0, 0.0, 0.0, 0.0, 0.0, 0.0, 0.0, 0.0, 0.0, 0.0, 0.0, 0.0, 0.0, 0.0, 0.0, 0.0, 0.0, 0.0, 0.0, 0.0, 0.0, 0.0, 0.0, 0.0, 0.0, 0.0, 0.0, 0.0, 0.0, 0.0, 0.0, 0.0, 0.0, 0.0, 0.0, 0.0, 0.0, 0.0, 0.0, 0.0, 0.0, 0.0, 0.0, 0.0, 0.0, 0.0, 0.0, 0.0, 0.0, 0.0, 0.0, 0.0, 0.0, 0.0, 0.0, 0.0, 0.0, 0.0, 0.0, 0.0, 0.0, 0.0, 0.0, 0.0, 0.0, 0.0, 0.0, 0.0, 0.0, 0.0, 0.0, 0.0, 0.0, 0.0, 0.0, 0.0, 0.0, 0.0, 0.0, 0.0, 0.0, 0.0, 0.0, 0.0, 0.0, 0.0, 0.0, 0.0, 0.0, 0.0, 0.0, 0.0, 0.0, 0.0, 0.0, 0.0, 0.0, 0.0, 0.0, 0.0, 0.0, 0.0, 0.0, 0.0, 0.0, 0.0, 0.0, 0.0, 0.0, 0.0, 0.0, 0.0, 0.0, 0.0, 0.0, 0.0, 0.0, 0.0, 0.0, 0.0, 0.0, 0.0, 0.0, 0.0, 0.0, 0.0, 0.0, 0.0, 0.0, 0.0, 0.0, 0.0, 0.0, 0.0, 0.0, 0.0, 0.0, 0.0, 0.0, 0.0, 0.0, 0.0, 0.0, 0.0, 0.0, 0.0, 0.0, 0.0, 0.0, 0.0, 0.0, 0.0, 0.0, 0.0, 0.0, 0.0, 0.0, 0.0, 0.0, 0.0, 0.0, 0.0, 0.0, 0.0, 0.0, 0.0, 0.0, 0.0, 0.0, 0.0, 0.0, 0.0, 0.0, 0.0, 0.0, 0.0, 0.0, 0.0, 0.0, 0.0, 0.0, 0.0, 0.0, 0.0, 0.0, 0.0, 0.0, 0.0, 0.0, 0.0, 0.0, 0.0, 0.0, 0.0, 0.0, 0.0, 0.0, 0.0, 0.0, 0.0, 0.0, 0.0, 0.0, 0.0, 0.0, 0.0, 0.0, 0.0, 0.0, 0.0, 0.0, 0.0, 0.0, 0.0, 0.0, 0.0, 0.0, 0.0, 0.0, 0.0, 0.0, 0.0, 0.0, 0.0, 0.0, 0.0, 0.0, 0.0, 0.0, 0.0, 0.0, 0.0, 0.0, 0.0, 0.0, 0.0, 0.0, 0.0, 0.0, 0.0, 0.0, 0.0, 0.0, 0.0, 0.0, 0.0, 0.0, 0.0, 0.0, 0.0, 0.0, 0.0, 0.0, 0.0, 0.0, 0.0, 0.0, 0.0, 0.0, 0.0, 0.0, 0.0, 0.0, 0.0, 0.0, 0.0, 0.0, 0.0, 0.0, 0.0, 0.0, 0.0, 0.0, 0.0, 0.0, 0.0, 0.0, 0.0, 0.0, 0.0, 0.0, 0.0, 0.0, 0.0, 0.0, 0.0, 0.0, 0.0, 0.0, 0.0, 0.0, 0.0, 0.0, 0.0, 0.0, 0.0, 0.0, 0.0, 0.0, 0.0, 0.0, 0.0, 0.0, 0.0, 0.0, 0.0, 0.0, 0.0, 0.0, 0.0, 0.0, 0.0, 0.0, 0.0, 0.0, 0.0, 0.0, 0.0, 0.0, 0.0, 0.0, 0.0, 0.0, 0.0, 0.0, 0.0, 0.0, 0.0, 0.0, 0.0, 0.0, 0.0, 0.0, 0.0, 0.0, 0.0, 0.0, 0.0, 0.0, 0.0, 0.0, 0.0, 0.0, 0.0, 0.0, 0.0, 0.0, 0.0, 0.0, 0.0, 0.0, 0.0, 0.0, 0.0, 0.0, 0.0, 0.0, 0.0, 0.0, 0.0, 0.0, 0.0, 0.0, 0.0, 0.0, 0.0, 0.0, 0.0, 0.0, 0.0, 0.0, 0.0, 0.0, 0.0, 0.0, 0.0, 0.0, 0.0, 0.0, 0.0, 0.0, 0.0, 0.0, 0.0, 0.0, 0.0, 0.0, 0.0, 0.0, 0.0, 0.0, 0.0, 0.0, 0.0, 0.0, 0.0, 0.0, 0.0, 0.0, 0.0, 0.0, 0.0, 0.0, 0.0, 0.0, 0.0, 0.0, 0.0, 0.0, 0.0, 0.0, 0.0, 0.0, 0.0, 0.0, 0.0, 0.0, 0.0, 0.0, 0.0, 0.0, 0.0, 0.0, 0.0, 0.0, 0.0, 0.0, 0.0, 0.0, 0.0, 0.0, 0.0, 0.0, 0.0, 0.0, 0.0, 0.0, 0.0, 0.0, 0.0, 0.0, 0.0, 0.0, 0.0, 0.0, 0.0, 0.0, 0.0, 0.0, 0.0, 0.0, 0.0, 0.0, 0.0, 0.0, 0.0, 0.0, 0.0, 0.0, 0.0, 0.0, 0.0, 0.0, 0.0, 0.0, 0.0, 0.0, 0.0, 0.0, 0.0, 0.0, 0.0, 0.0, 0.0, 0.0, 0.0, 0.0, 0.0, 0.0, 0.0, 0.0, 0.0, 0.0, 0.0, 0.0, 0.0, 0.0, 0.0, 0.0, 0.0, 0.0, 0.0, 0.0, 0.0, 0.0, 0.0, 0.0, 0.0, 0.0, 0.0, 0.0, 0.0, 0.0, 0.0, 0.0, 0.0, 0.0, 0.0, 0.0, 0.0, 0.0, 0.0, 0.0, 0.0, 0.0, 0.0, 0.0, 0.0, 0.0, 0.0, 0.0, 0.0, 0.0, 0.0, 0.0, 0.0, 0.0, 0.0, 0.0, 0.0, 0.0, 0.0, 0.0, 0.0, 0.0, 0.0, 0.0, 0.0, 0.0, 0.0, 0.0, 0.0, 0.0, 0.0, 0.0, 0.0, 0.0, 0.0, 0.0, 0.0, 0.0, 0.0, 0.0, 0.0, 0.0, 0.0, 0.0, 0.0, 0.0, 0.0, 0.0, 0.0, 0.0, 0.0, 0.0, 0.0, 0.0, 0.0, 0.0, 0.0, 0.0, 0.0, 0.0, 0.0, 0.0, 0.0, 0.0, 0.0, 0.0, 0.0, 0.0, 0.0, 0.0, 0.0, 0.0, 0.0, 0.0, 0.0, 0.0, 0.0, 0.0, 0.0, 0.0, 0.0, 0.0, 0.0, 0.0, 0.0, 0.0, 0.0, 0.0, 0.0, 0.0, 0.0, 0.0, 0.0, 0.0, 0.0, 0.0, 0.0, 0.0, 0.0, 0.0, 0.0, 0.0, 0.0, 0.0, 0.0, 0.0, 0.0, 0.0, 0.0, 0.0, 0.0, 0.0, 0.0, 0.0, 0.0, 0.0, 0.0, 0.0, 0.0, 0.0, 0.0, 0.0, 0.0, 0.0, 0.0, 0.0, 0.0, 0.0, 0.0, 0.0, 0.0, 0.0, 0.0, 0.0, 0.0, 0.0, 0.0, 0.0, 0.0, 0.0, 0.0, 0.0, 0.0, 0.0, 0.0, 0.0, 0.0, 0.0, 0.0, 0.0, 0.0, 0.0, 0.0, 0.0, 0.0, 0.0, 0.0, 0.0, 0.0, 0.0, 0.0, 0.0, 0.0, 0.0, 0.0, 0.0, 0.0, 0.0, 0.0, 0.0, 0.0, 0.0, 0.0, 0.0, 0.0, 0.0, 0.0, 0.0, 0.0, 0.0, 0.0, 0.0, 0.0, 0.0, 0.0, 0.0, 0.0, 0.0, 0.0, 0.0, 0.0, 0.0, 0.0, 0.0, 0.0, 0.0, 0.0, 0.0, 0.0, 0.0, 0.0, 0.0, 0.0, 0.0, 0.0, 0.0, 0.0, 0.0, 0.0, 0.0, 0.0, 0.0, 0.0, 0.0, 0.0, 0.0, 0.0, 0.0, 0.0, 0.0, 0.0, 0.0, 0.0, 0.0, 0.0, 0.0, 0.0, 0.0, 0.0, 0.0, 0.0, 0.0, 0.0, 0.0, 0.0, 0.0, 0.0, 0.0, 0.0, 0.0, 0.0, 0.0, 0.0, 0.0, 0.0, 0.0, 0.0, 0.0, 0.0, 0.0, 0.0, 0.0, 0.0, 0.0, 0.0, 0.0, 0.0, 0.0, 0.0, 0.0, 0.0, 0.0, 0.0, 0.0, 0.0, 0.0, 0.0, 0.0, 0.0, 0.0, 0.0, 0.0, 0.0, 0.0, 0.0, 0.0, 0.0, 0.0, 0.0, 0.0, 0.0, 0.0, 0.0, 0.0, 0.0, 0.0, 0.0, 0.0, 0.0, 0.0, 0.0, 0.0, 0.0, 0.0, 0.0, 0.0, 0.0, 0.0, 0.0, 0.0, 0.0, 0.0, 0.0, 0.0, 0.0, 0.0, 0.0, 0.0, 0.0, 0.0, 0.0, 0.0, 0.0, 0.0, 0.0, 0.0, 0.0, 0.0, 0.0, 0.0, 0.0, 0.0, 0.0, 0.0, 0.0, 0.0, 0.0, 0.0, 0.0, 0.0, 0.0, 0.0, 0.0, 0.0, 0.0, 0.0, 0.0, 0.0, 0.0, 0.0, 0.0, 0.0, 0.0, 0.0, 0.0, 0.0, 0.0, 0.0, 0.0, 0.0, 0.0, 0.0, 0.0, 0.0, 0.0, 0.0, 0.0, 0.0, 0.0, 0.0, 0.0, 0.0, 0.0, 0.0, 0.0, 0.0, 0.0, 0.0, 0.0, 0.0, 0.0, 0.0, 0.0, 0.0, 0.0, 0.0, 0.0, 0.0, 0.0, 0.0, 0.0, 0.0, 0.0, 0.0, 0.0, 0.0, 0.0, 0.0, 0.0, 0.0, 0.0, 0.0, 0.0, 0.0, 0.0, 0.0, 0.0, 0.0, 0.0, 0.0, 0.0, 0.0, 0.0, 0.0, 0.0, 0.0, 0.0, 0.0, 0.0, 0.0, 0.0, 0.0, 0.0, 0.0, 0.0, 0.0, 0.0, 0.0, 0.0, 0.0, 0.0, 0.0, 0.0, 0.0, 0.0, 0.0, 0.0, 0.0, 0.0, 0.0, 0.0, 0.0, 0.0, 0.0, 0.0, 0.0, 0.0, 0.0, 0.0, 0.0, 0.0, 0.0, 0.0, 0.0, 0.0, 0.0, 0.0, 0.0, 0.0, 0.0, 0.0, 0.0, 0.0, 0.0, 0.0, 0.0, 0.0, 0.0, 0.0, 0.0, 0.0, 0.0, 0.0, 0.0, 0.0, 0.0, 0.0, 0.0, 0.0, 0.0, 0.0, 0.0, 0.0, 0.0, 0.0, 0.0, 0.0, 0.0, 0.0, 0.0, 0.0, 0.0, 0.0, 0.0, 0.0, 0.0, 0.0, 0.0, 0.0, 0.0, 0.0, 0.0, 0.0, 0.0, 0.0, 0.0, 0.0, 0.0, 0.0, 0.0, 0.0, 0.0, 0.0, 0.0, 0.0, 0.0, 0.0, 0.0, 0.0, 0.0, 0.0, 0.0, 0.0, 0.0, 0.0, 0.0, 0.0, 0.0, 0.0, 0.0, 0.0, 0.0, 0.0, 0.0, 0.0, 0.0, 0.0, 0.0, 0.0, 0.0, 0.0, 0.0, 0.0, 0.0, 0.0, 0.0, 0.0, 0.0, 0.0, 0.0, 0.0, 0.0, 0.0, 0.0, 0.0, 0.0, 0.0, 0.0, 0.0, 0.0, 0.0, 0.0, 0.0, 0.0, 0.0, 0.0, 0.0, 0.0, 0.0, 0.0, 0.0, 0.0, 0.0, 0.0, 0.0, 0.0, 0.0, 0.0, 0.0, 0.0, 0.0, 0.0, 0.0, 0.0, 0.0, 0.0, 0.0, 0.0, 0.0, 0.0, 0.0, 0.0, 0.0, 0.0, 0.0, 0.0, 0.0, 0.0, 0.0, 0.0, 0.0, 0.0, 0.0, 0.0, 0.0, 0.0, 0.0, 0.0, 0.0, 0.0, 0.0, 0.0, 0.0, 0.0, 0.0, 0.0, 0.0, 0.0, 0.0, 0.0, 0.0, 0.0, 0.0, 0.0, 0.0, 0.0, 0.0, 0.0, 0.0, 0.0, 0.0, 0.0, 0.0, 0.0, 0.0, 0.0, 0.0, 0.0, 0.0, 0.0, 0.0, 0.0, 0.0, 0.0, 0.0, 0.0, 0.0, 0.0, 0.0, 0.0, 0.0, 0.0, 0.0, 0.0, 0.0, 0.0, 0.0, 0.0, 0.0, 0.0, 0.0, 0.0, 0.0, 0.0, 0.0, 0.0, 0.0, 0.0, 0.0, 0.0, 0.0, 0.0, 0.0, 0.0, 0.0, 0.0, 0.0, 0.0, 0.0, 0.0, 0.0, 0.0, 0.0, 0.0, 0.0, 0.0, 0.0, 0.0, 0.0, 0.0, 0.0, 0.0, 0.0, 0.0, 0.0, 0.0, 0.0, 0.0, 0.0, 0.0, 0.0, 0.0, 0.0, 0.0, 0.0, 0.0, 0.0, 0.0, 0.0, 0.0, 0.0, 0.0, 0.0, 0.0, 0.0, 0.0, 0.0, 0.0, 0.0, 0.0, 0.0, 0.0, 0.0, 0.0, 0.0, 0.0, 0.0, 0.0, 0.0, 0.0, 0.0, 0.0, 0.0, 0.0, 0.0, 0.0, 0.0, 0.0, 0.0, 0.0, 0.0, 0.0, 0.0, 0.0, 0.0, 0.0, 0.0, 0.0, 0.0, 0.0, 0.0, 0.0, 0.0, 0.0, 0.0, 0.0, 0.0, 0.0, 0.0, 0.0, 0.0, 0.0, 0.0, 0.0, 0.0, 0.0, 0.0, 0.0, 0.0, 0.0, 0.0, 0.0, 0.0, 0.0, 0.0, 0.0, 0.0, 0.0, 0.0, 0.0, 0.0, 0.0, 0.0, 0.0, 0.0, 0.0, 0.0, 0.0, 0.0, 0.0, 0.0, 0.0, 0.0, 0.0, 0.0, 0.0, 0.0, 0.0, 0.0, 0.0, 0.0, 0.0, 0.0, 0.0, 0.0, 0.0, 0.0, 0.0, 0.0, 0.0, 0.0, 0.0, 0.0, 0.0, 0.0, 0.0, 0.0, 0.0, 0.0, 0.0, 0.0, 0.0, 0.0, 0.0, 0.0, 0.0, 0.0, 0.0, 0.0, 0.0, 0.0, 0.0, 0.0, 0.0, 0.0, 0.0, 0.0, 0.0, 0.0, 0.0, 0.0, 0.0, 0.0, 0.0, 0.0, 0.0, 0.0, 0.0, 0.0, 0.0, 0.0, 0.0, 0.0, 0.0, 0.0, 0.0, 0.0, 0.0, 0.0, 0.0, 0.0, 0.0, 0.0, 0.0, 0.0, 0.0, 0.0, 0.0, 0.0, 0.0, 0.0, 0.0, 0.0, 0.0, 0.0, 0.0, 0.0, 0.0, 0.0, 0.0, 0.0, 0.0, 0.0, 0.0, 0.0, 0.0, 0.0, 0.0, 0.0, 0.0, 0.0, 0.0, 0.0, 0.0, 0.0, 0.0, 0.0, 0.0, 0.0, 0.0, 0.0, 0.0, 0.0, 0.0, 0.0, 0.0, 0.0, 0.0, 0.0, 0.0, 0.0, 0.0, 0.0, 0.0, 0.0, 0.0, 0.0, 0.0, 0.0, 0.0, 0.0, 0.0, 0.0, 0.0, 0.0, 0.0, 0.0, 0.0, 0.0, 0.0, 0.0, 0.0, 0.0, 0.0, 0.0, 0.0, 0.0, 0.0, 0.0, 0.0, 0.0, 0.0, 0.0, 0.0, 0.0, 0.0, 0.0, 0.0, 0.0, 0.0, 0.0, 0.0, 0.0, 0.0, 0.0, 0.0, 0.0, 0.0, 0.0, 0.0, 0.0, 0.0, 0.0, 0.0, 0.0, 0.0, 0.0, 0.0, 0.0, 0.0, 0.0, 0.0, 0.0, 0.0, 0.0, 0.0, 0.0, 0.0, 0.0, 0.0, 0.0, 0.0, 0.0, 0.0, 0.0, 0.0, 0.0, 0.0, 0.0, 0.0, 0.0, 0.0, 0.0, 0.0, 0.0, 0.0, 0.0, 0.0, 0.0, 0.0, 0.0, 0.0, 0.0, 0.0, 0.0, 0.0, 0.0, 0.0, 0.0, 0.0, 0.0, 0.0, 0.0, 0.0, 0.0, 0.0, 0.0, 0.0, 0.0, 0.0, 0.0, 0.0, 0.0, 0.0, 0.0, 0.0, 0.0, 0.0, 0.0, 0.0, 0.0, 0.0, 0.0, 0.0, 0.0, 0.0, 0.0, 0.0, 0.0, 0.0, 0.0, 0.0, 0.0, 0.0, 0.0, 0.0, 0.0, 0.0, 0.0, 0.0, 0.0, 0.0, 0.0, 0.0, 0.0, 0.0, 0.0, 0.0, 0.0, 0.0, 0.0, 0.0, 0.0, 0.0, 0.0, 0.0, 0.0, 0.0, 0.0, 0.0, 0.0, 0.0, 0.0, 0.0, 0.0, 0.0, 0.0, 0.0, 0.0, 0.0, 0.0, 0.0, 0.0, 0.0, 0.0, 0.0, 0.0, 0.0, 0.0, 0.0, 0.0, 0.0, 0.0, 0.0, 0.0, 0.0, 0.0, 0.0, 0.0, 0.0, 0.0, 0.0, 0.0, 0.0, 0.0, 0.0, 0.0, 0.0, 0.0, 0.0, 0.0, 0.0, 0.0, 0.0, 0.0, 0.0, 0.0, 0.0, 0.0, 0.0, 0.0, 0.0, 0.0, 0.0, 0.0, 0.0, 0.0, 0.0, 0.0, 0.0, 0.0, 0.0, 0.0, 0.0, 0.0, 0.0, 0.0, 0.0, 0.0, 0.0, 0.0, 0.0, 0.0, 0.0, 0.0, 0.0, 0.0, 0.0, 0.0, 0.0, 0.0, 0.0, 0.0, 0.0, 0.0, 0.0, 0.0, 0.0, 0.0, 0.0, 0.0, 0.0, 0.0, 0.0, 0.0, 0.0, 0.0, 0.0, 0.0, 0.0, 0.0, 0.0, 0.0, 0.0, 0.0, 0.0, 0.0, 0.0, 0.0, 0.0, 0.0, 0.0, 0.0, 0.0, 0.0, 0.0, 0.0, 0.0, 0.0, 0.0, 0.0, 0.0, 0.0, 0.0, 0.0, 0.0, 0.0, 0.0, 0.0, 0.0, 0.0, 0.0, 0.0, 0.0, 0.0, 0.0, 0.0, 0.0, 0.0, 0.0, 0.0, 0.0, 0.0, 0.0, 0.0, 0.0, 0.0, 0.0, 0.0, 0.0, 0.0, 0.0, 0.0, 0.0, 0.0, 0.0, 0.0, 0.0, 0.0, 0.0, 0.0, 0.0, 0.0, 0.0, 0.0, 0.0, 0.0, 0.0, 0.0, 0.0, 0.0, 0.0, 0.0, 0.0, 0.0, 0.0, 0.0, 0.0, 0.0, 0.0, 0.0, 0.0, 0.0, 0.0, 0.0, 0.0, 0.0, 0.0, 0.0, 0.0, 0.0, 0.0, 0.0, 0.0, 0.0, 0.0, 0.0, 0.0, 0.0, 0.0, 0.0, 0.0, 0.0, 0.0, 0.0, 0.0, 0.0, 0.0, 0.0, 0.0, 0.0, 0.0, 0.0, 0.0, 0.0, 0.0, 0.0, 0.0, 0.0, 0.0, 0.0, 0.0, 0.0, 0.0, 0.0, 0.0, 0.0, 0.0, 0.0, 0.0, 0.0, 0.0, 0.0, 0.0, 0.0, 0.0, 0.0, 0.0, 0.0, 0.0, 0.0, 0.0, 0.0, 0.0, 0.0, 0.0, 0.0, 0.0, 0.0, 0.0, 0.0, 0.0, 0.0, 0.0, 0.0, 0.0, 0.0, 0.0, 0.0, 0.0, 0.0, 0.0, 0.0, 0.0, 0.0, 0.0, 0.0, 0.0, 0.0, 0.0, 0.0, 0.0, 0.0, 0.0, 0.0, 0.0, 0.0, 0.0, 0.0, 0.0, 0.0, 0.0, 0.0, 0.0, 0.0, 0.0, 0.0, 0.0, 0.0, 0.0, 0.0, 0.0, 0.0, 0.0, 0.0, 0.0, 0.0, 0.0, 0.0, 0.0, 0.0, 0.0, 0.0, 0.0, 0.0, 0.0, 0.0, 0.0, 0.0, 0.0, 0.0, 0.0, 0.0, 0.0, 0.0, 0.0, 0.0, 0.0, 0.0, 0.0, 0.0, 0.0, 0.0, 0.0, 0.0, 0.0, 0.0, 0.0, 0.0, 0.0, 0.0, 0.0, 0.0, 0.0, 0.0, 0.0, 0.0, 0.0, 0.0, 0.0, 0.0, 0.0, 0.0, 0.0, 0.0, 0.0, 0.0, 0.0, 0.0, 0.0, 0.0, 0.0, 0.0, 0.0, 0.0, 0.0, 0.0, 0.0, 0.0, 0.0, 0.0, 0.0, 0.0, 0.0, 0.0, 0.0, 0.0, 0.0, 0.0, 0.0, 0.0, 0.0, 0.0, 0.0, 0.0, 0.0, 0.0, 0.0, 0.0, 0.0, 0.0, 0.0, 0.0, 0.0, 0.0, 0.0, 0.0, 0.0, 0.0, 0.0, 0.0, 0.0, 0.0, 0.0, 0.0, 0.0, 0.0, 0.0, 0.0, 0.0, 0.0, 0.0, 0.0, 0.0, 0.0, 0.0, 0.0, 0.0, 0.0, 0.0, 0.0, 0.0, 0.0, 0.0, 0.0, 0.0, 0.0, 0.0, 0.0, 0.0, 0.0, 0.0, 0.0, 0.0, 0.0, 0.0, 0.0, 0.0, 0.0, 0.0, 0.0, 0.0, 0.0, 0.0, 0.0, 0.0, 0.0, 0.0, 0.0, 0.0, 0.0, 0.0, 0.0, 0.0, 0.0, 0.0, 0.0, 0.0, 0.0, 0.0, 0.0, 0.0, 0.0, 0.0, 0.0, 0.0, 0.0, 0.0, 0.0, 0.0, 0.0, 0.0, 0.0, 0.0, 0.0, 0.0, 0.0, 0.0, 0.0, 0.0, 0.0, 0.0, 0.0, 0.0, 0.0, 0.0, 0.0, 0.0, 0.0, 0.0, 0.0, 0.0, 0.0, 0.0, 0.0, 0.0, 0.0, 0.0, 0.0, 0.0, 0.0, 0.0, 0.0, 0.0, 0.0, 0.0, 0.0, 0.0, 0.0, 0.0, 0.0, 0.0, 0.0, 0.0, 0.0, 0.0, 0.0, 0.0, 0.0, 0.0, 0.0, 0.0, 0.0, 0.0, 0.0, 0.0, 0.0, 0.0, 0.0, 0.0, 0.0, 0.0, 0.0, 0.0, 0.0, 0.0, 0.0, 0.0, 0.0, 0.0, 0.0, 0.0, 0.0, 0.0, 0.0, 0.0, 0.0, 0.0, 0.0, 0.0, 0.0, 0.0, 0.0, 0.0, 0.0, 0.0, 0.0, 0.0, 0.0, 0.0, 0.0, 0.0, 0.0, 0.0, 0.0, 0.0, 0.0, 0.0, 0.0, 0.0, 0.0, 0.0, 0.0, 0.0, 0.0, 0.0, 0.0, 0.0, 0.0, 0.0, 0.0, 0.0, 0.0, 0.0, 0.0, 0.0, 0.0, 0.0, 0.0, 0.0, 0.0, 0.0, 0.0, 0.0, 0.0, 0.0, 0.0, 0.0, 0.0, 0.0, 0.0, 0.0, 0.0, 0.0, 0.0, 0.0, 0.0, 0.0, 0.0, 0.0, 0.0, 0.0, 0.0, 0.0, 0.0, 0.0, 0.0, 0.0, 0.0, 0.0, 0.0, 0.0, 0.0, 0.0, 0.0, 0.0, 0.0, 0.0, 0.0, 0.0, 0.0, 0.0, 0.0, 0.0, 0.0, 0.0, 0.0, 0.0, 0.0, 0.0, 0.0, 0.0, 0.0, 0.0, 0.0, 0.0, 0.0, 0.0, 0.0, 0.0, 0.0, 0.0, 0.0, 0.0, 0.0, 0.0, 0.0, 0.0, 0.0, 0.0, 0.0, 0.0, 0.0, 0.0, 0.0, 0.0, 0.0, 0.0, 0.0, 0.0, 0.0, 0.0, 0.0, 0.0, 0.0, 0.0, 0.0, 0.0, 0.0, 0.0, 0.0, 0.0, 0.0, 0.0, 0.0, 0.0, 0.0, 0.0, 0.0, 0.0, 0.0, 0.0, 0.0, 0.0, 0.0, 0.0, 0.0, 0.0, 0.0, 0.0, 0.0, 0.0, 0.0, 0.0, 0.0, 0.0, 0.0, 0.0, 0.0, 0.0, 0.0, 0.0, 0.0, 0.0, 0.0, 0.0, 0.0, 0.0, 0.0, 0.0, 0.0, 0.0, 0.0, 0.0, 0.0, 0.0, 0.0, 0.0, 0.0, 0.0, 0.0, 0.0, 0.0, 0.0, 0.0, 0.0, 0.0, 0.0, 0.0, 0.0, 0.0, 0.0, 0.0, 0.0, 0.0, 0.0, 0.0, 0.0, 0.0, 0.0, 0.0, 0.0, 0.0, 0.0, 0.0, 0.0, 0.0, 0.0, 0.0, 0.0, 0.0, 0.0, 0.0, 0.0, 0.0, 0.0, 0.0, 0.0, 0.0, 0.0, 0.0, 0.0, 0.0, 0.0, 0.0, 0.0, 0.0, 0.0, 0.0, 0.0, 0.0, 0.0, 0.0, 0.0, 0.0, 0.0, 0.0, 0.0, 0.0, 0.0, 0.0, 0.0, 0.0, 0.0, 0.0, 0.0, 0.0, 0.0, 0.0, 0.0, 0.0, 0.0, 0.0, 0.0, 0.0, 0.0, 0.0, 0.0, 0.0, 0.0, 0.0, 0.0, 0.0, 0.0, 0.0, 0.0, 0.0, 0.0, 0.0, 0.0, 0.0, 0.0, 0.0, 0.0, 0.0, 0.0, 0.0, 0.0, 0.0, 0.0, 0.0, 0.0, 0.0, 0.0, 0.0, 0.0, 0.0, 0.0, 0.0, 0.0, 0.0, 0.0, 0.0, 0.0, 0.0, 0.0, 0.0, 0.0, 0.0, 0.0, 0.0, 0.0, 0.0, 0.0, 0.0, 0.0, 0.0, 0.0, 0.0, 0.0, 0.0, 0.0, 0.0, 0.0, 0.0, 0.0, 0.0, 0.0, 0.0, 0.0, 0.0, 0.0, 0.0, 0.0, 0.0, 0.0, 0.0, 0.0, 0.0, 0.0, 0.0, 0.0, 0.0, 0.0, 0.0, 0.0, 0.0, 0.0, 0.0, 0.0, 0.0, 0.0, 0.0, 0.0, 0.0, 0.0, 0.0, 0.0, 0.0, 0.0, 0.0, 0.0, 0.0, 0.0, 0.0, 0.0, 0.0, 0.0, 0.0, 0.0, 0.0, 0.0, 0.0, 0.0, 0.0, 0.0, 0.0, 0.0, 0.0, 0.0, 0.0, 0.0, 0.0, 0.0, 0.0, 0.0, 0.0, 0.0, 0.0, 0.0, 0.0, 0.0, 0.0, 0.0, 0.0, 0.0, 0.0, 0.0, 0.0, 0.0, 0.0, 0.0, 0.0, 0.0, 0.0, 0.0, 0.0, 0.0, 0.0, 0.0, 0.0, 0.0, 0.0, 0.0, 0.0, 0.0, 0.0, 0.0, 0.0, 0.0, 0.0, 0.0, 0.0, 0.0, 0.0, 0.0, 0.0, 0.0, 0.0, 0.0, 0.0, 0.0, 0.0, 0.0, 0.0, 0.0, 0.0, 0.0, 0.0, 0.0, 0.0, 0.0, 0.0, 0.0, 0.0, 0.0, 0.0, 0.0, 0.0, 0.0, 0.0, 0.0, 0.0, 0.0, 0.0, 0.0, 0.0, 0.0, 0.0, 0.0, 0.0, 0.0, 0.0, 0.0, 0.0, 0.0, 0.0, 0.0, 0.0, 0.0, 0.0, 0.0, 0.0, 0.0, 0.0, 0.0, 0.0, 0.0, 0.0, 0.0, 0.0, 0.0, 0.0, 0.0, 0.0, 0.0, 0.0, 0.0, 0.0, 0.0, 0.0, 0.0, 0.0, 0.0, 0.0, 0.0, 0.0, 0.0, 0.0, 0.0, 0.0, 0.0, 0.0, 0.0, 0.0, 0.0, 0.0, 0.0, 0.0, 0.0, 0.0, 0.0, 0.0, 0.0, 0.0, 0.0, 0.0, 0.0, 0.0, 0.0, 0.0, 0.0, 0.0, 0.0, 0.0, 0.0, 0.0, 0.0, 0.0, 0.0, 0.0, 0.0, 0.0, 0.0, 0.0, 0.0, 0.0, 0.0, 0.0, 0.0, 0.0, 0.0, 0.0, 0.0, 0.0, 0.0, 0.0, 0.0, 0.0, 0.0, 0.0, 0.0, 0.0, 0.0, 0.0, 0.0, 0.0, 0.0, 0.0, 0.0, 0.0, 0.0, 0.0, 0.0, 0.0, 0.0, 0.0, 0.0, 0.0, 0.0, 0.0, 0.0, 0.0, 0.0, 0.0, 0.0, 0.0, 0.0, 0.0, 0.0, 0.0, 0.0, 0.0, 0.0, 0.0, 0.0, 0.0, 0.0, 0.0, 0.0, 0.0, 0.0, 0.0, 0.0, 0.0, 0.0, 0.0, 0.0, 0.0, 0.0, 0.0, 0.0, 0.0, 0.0, 0.0, 0.0, 0.0, 0.0, 0.0, 0.0, 0.0, 0.0, 0.0, 0.0, 0.0, 0.0, 0.0, 0.0, 0.0, 0.0, 0.0, 0.0, 0.0, 0.0, 0.0, 0.0, 0.0, 0.0, 0.0, 0.0, 0.0, 0.0, 0.0, 0.0, 0.0, 0.0, 0.0, 0.0, 0.0, 0.0, 0.0, 0.0, 0.0, 0.0, 0.0, 0.0, 0.0, 0.0, 0.0, 0.0, 0.0, 0.0, 0.0, 0.0, 0.0, 0.0, 0.0, 0.0, 0.0, 0.0, 0.0, 0.0, 0.0, 0.0, 0.0, 0.0, 0.0, 0.0, 0.0, 0.0, 0.0, 0.0, 0.0, 0.0, 0.0, 0.0, 0.0, 0.0, 0.0, 0.0, 0.0, 0.0, 0.0, 0.0, 0.0, 0.0, 0.0, 0.0, 0.0, 0.0, 0.0, 0.0, 0.0, 0.0, 0.0, 0.0, 0.0, 0.0, 0.0, 0.0, 0.0, 0.0, 0.0, 0.0, 0.0, 0.0, 0.0, 0.0, 0.0, 0.0, 0.0, 0.0, 0.0, 0.0, 0.0, 0.0, 0.0, 0.0, 0.0, 0.0, 0.0, 0.0, 0.0, 0.0, 0.0, 0.0, 0.0, 0.0, 0.0, 0.0, 0.0, 0.0, 0.0, 0.0, 0.0, 0.0, 0.0, 0.0, 0.0, 0.0, 0.0, 0.0, 0.0, 0.0, 0.0, 0.0, 0.0, 0.0, 0.0, 0.0, 0.0, 0.0, 0.0, 0.0, 0.0, 0.0, 0.0, 0.0, 0.0, 0.0, 0.0, 0.0, 0.0, 0.0, 0.0, 0.0, 0.0, 0.0, 0.0, 0.0, 0.0, 0.0, 0.0, 0.0, 0.0, 0.0, 0.0, 0.0, 0.0, 0.0, 0.0, 0.0, 0.0, 0.0, 0.0, 0.0, 0.0, 0.0, 0.0, 0.0, 0.0, 0.0, 0.0, 0.0, 0.0, 0.0, 0.0, 0.0, 0.0, 0.0, 0.0, 0.0, 0.0, 0.0, 0.0, 0.0, 0.0, 0.0, 0.0, 0.0, 0.0, 0.0, 0.0, 0.0, 0.0, 0.0, 0.0, 0.0, 0.0, 0.0, 0.0, 0.0, 0.0, 0.0, 0.0, 0.0, 0.0, 0.0, 0.0, 0.0, 0.0, 0.0, 0.0, 0.0, 0.0, 0.0, 0.0, 0.0, 0.0, 0.0, 0.0, 0.0, 0.0, 0.0, 0.0, 0.0, 0.0, 0.0, 0.0, 0.0, 0.0, 0.0, 0.0, 0.0, 0.0, 0.0, 0.0, 0.0, 0.0, 0.0, 0.0, 0.0, 0.0, 0.0, 0.0, 0.0, 0.0, 0.0, 0.0, 0.0, 0.0, 0.0, 0.0, 0.0, 0.0, 0.0, 0.0, 0.0, 0.0])
me_cylinder.materials.append(mat_wool)
me_cylinder.materials.append(None)
me_cylinder.use_remesh_preserve_volume = False
me_cylinder.use_remesh_preserve_attributes = False
me_cylinder.use_mirror_vertex_groups = False
me_cylinder.update()

# ---- objects
ob_cylinder = bpy.data.objects.new('Cylinder', me_cylinder)

# ---- transforms, parenting, visibility, modifiers, constraints
ob_cylinder.location = (0.0, 0.0, 0.0)
ob_cylinder.lineart.crease_threshold = 0.0

# ---- collection membership
col_collection_1.objects.link(ob_cylinder)

# ---- scene / render settings (as saved in the file)
scene.frame_start = 1; scene.frame_end = 250; scene.frame_set(3)
scene.render.engine = 'CYCLES'
scene.render.image_settings.compression = 90
scene.render.resolution_percentage = 90
scene.render.dither_intensity = 0.0
scene.render.use_border = True
scene.cycles.use_denoising = False
scene.cycles.samples = 1000
scene.cycles.sampling_pattern = 'TABULATED_SOBOL'
scene.cycles.light_sampling_threshold = 0.0
scene.cycles.use_adaptive_sampling = False
scene.cycles.use_light_tree = False
scene.cycles.blur_glossy = 0.0
scene.cycles.volume_bounces = 1
scene.cycles.pixel_filter_type = 'GAUSSIAN'
scene.cycles.sample_clamp_indirect = 0.0
scene.view_settings.view_transform = 'Standard'
bpy.context.view_layer.update()

# ---- added for rendering (the .blend has no active camera): camera
cam_auto = bpy.data.cameras.new('AutoCamera')
cam_auto.lens = 50.0
cam_auto.sensor_width = 36.0
cam_auto.clip_end = 1000.0
ob_auto_camera = bpy.data.objects.new('AutoCamera', cam_auto)
scene.collection.objects.link(ob_auto_camera)
ob_auto_camera.location = (1.24555, -1.41991, 0.996458)
ob_auto_camera.rotation_euler = (1.09748, -7.21219e-08, 0.694738)
scene.camera = ob_auto_camera
bpy.context.view_layer.update()
